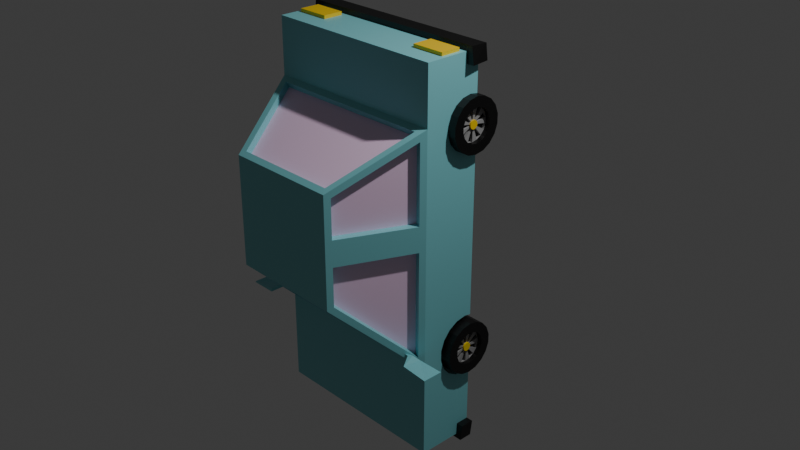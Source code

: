 # Source: car1.blend  (saved by Blender 4.2.66; exported with 4.5.12 LTS)
import bpy
from mathutils import Matrix  # noqa: F401  (used for matrix-valued properties, if any)

bpy.ops.wm.read_factory_settings(use_empty=True)
scene = bpy.context.scene
scene.name = 'Scene'

# ---- collections
col_collection = bpy.data.collections.new('Collection'); scene.collection.children.link(col_collection)
col_car1_001 = bpy.data.collections.new('car1.001'); col_collection.children.link(col_car1_001)
col_boolean_cutters = bpy.data.collections.new('boolean_cutters'); col_car1_001.children.link(col_boolean_cutters)

# ---- materials (node trees are filled in below, after node groups)
mat_material = bpy.data.materials.new('Material')
mat_material.alpha_threshold = 0.0
mat_material.roughness = 0.5
mat_material.line_color = (0.0, 0.0, 0.0, 1.0)
mat_material_009 = bpy.data.materials.new('Material.009')
mat_material_002 = bpy.data.materials.new('Material.002')
mat_material_004 = bpy.data.materials.new('Material.004')
mat_material_006 = bpy.data.materials.new('Material.006')
mat_material_005 = bpy.data.materials.new('Material.005')
mat_material_007 = bpy.data.materials.new('Material.007')
mat_material_008 = bpy.data.materials.new('Material.008')
mat_material_010 = bpy.data.materials.new('Material.010')

# ---- material node trees
mat_material.use_nodes = True; mat_material.node_tree.nodes.clear()
_N = mat_material.node_tree.nodes; _L = mat_material.node_tree.links
n0 = _N.new('ShaderNodeOutputMaterial'); n0.name = 'Material Output'; n0.location = (300, 300)
n1 = _N.new('ShaderNodeBsdfPrincipled'); n1.name = 'Principled BSDF'; n1.location = (10, 300)
n1.inputs[0].default_value = (0.2281, 0.6262, 0.671, 1.0)
n1.inputs[3].default_value = 1.45
_L.new(n1.outputs[0], n0.inputs[0])
n0.is_active_output = True
mat_material_009.use_nodes = True; mat_material_009.node_tree.nodes.clear()
_N = mat_material_009.node_tree.nodes; _L = mat_material_009.node_tree.links
n0 = _N.new('ShaderNodeBsdfPrincipled'); n0.name = 'Principled BSDF'; n0.location = (10, 300)
n0.inputs[0].default_value = (1.0, 0.7067, 0.9615, 1.0)
n1 = _N.new('ShaderNodeOutputMaterial'); n1.name = 'Material Output'; n1.location = (300, 300)
_L.new(n0.outputs[0], n1.inputs[0])
n1.is_active_output = True
mat_material_002.use_nodes = True; mat_material_002.node_tree.nodes.clear()
_N = mat_material_002.node_tree.nodes; _L = mat_material_002.node_tree.links
n0 = _N.new('ShaderNodeBsdfPrincipled'); n0.name = 'Principled BSDF'; n0.location = (10, 300)
n0.inputs[0].default_value = (0.0, 0.0, 0.0, 1.0)
n1 = _N.new('ShaderNodeOutputMaterial'); n1.name = 'Material Output'; n1.location = (300, 300)
_L.new(n0.outputs[0], n1.inputs[0])
n1.is_active_output = True
mat_material_004.use_nodes = True; mat_material_004.node_tree.nodes.clear()
_N = mat_material_004.node_tree.nodes; _L = mat_material_004.node_tree.links
n0 = _N.new('ShaderNodeBsdfPrincipled'); n0.name = 'Principled BSDF'; n0.location = (10, 300)
n0.inputs[0].default_value = (0.0, 0.0, 0.0, 1.0)
n1 = _N.new('ShaderNodeOutputMaterial'); n1.name = 'Material Output'; n1.location = (300, 300)
_L.new(n0.outputs[0], n1.inputs[0])
n1.is_active_output = True
mat_material_006.use_nodes = True; mat_material_006.node_tree.nodes.clear()
_N = mat_material_006.node_tree.nodes; _L = mat_material_006.node_tree.links
n0 = _N.new('ShaderNodeBsdfPrincipled'); n0.name = 'Principled BSDF'; n0.location = (10, 300)
n0.inputs[0].default_value = (0.9098, 0.6053, 0.008759, 1.0)
n1 = _N.new('ShaderNodeOutputMaterial'); n1.name = 'Material Output'; n1.location = (300, 300)
_L.new(n0.outputs[0], n1.inputs[0])
n1.is_active_output = True
mat_material_005.use_nodes = True; mat_material_005.node_tree.nodes.clear()
_N = mat_material_005.node_tree.nodes; _L = mat_material_005.node_tree.links
n0 = _N.new('ShaderNodeBsdfPrincipled'); n0.name = 'Principled BSDF'; n0.location = (10, 300)
n0.inputs[0].default_value = (0.4745, 0.5053, 0.5103, 1.0)
n1 = _N.new('ShaderNodeOutputMaterial'); n1.name = 'Material Output'; n1.location = (300, 300)
_L.new(n0.outputs[0], n1.inputs[0])
n1.is_active_output = True
mat_material_007.use_nodes = True; mat_material_007.node_tree.nodes.clear()
_N = mat_material_007.node_tree.nodes; _L = mat_material_007.node_tree.links
n0 = _N.new('ShaderNodeBsdfPrincipled'); n0.name = 'Principled BSDF'; n0.location = (10, 300)
n0.inputs[0].default_value = (0.0, 0.0, 0.0, 1.0)
n1 = _N.new('ShaderNodeOutputMaterial'); n1.name = 'Material Output'; n1.location = (300, 300)
_L.new(n0.outputs[0], n1.inputs[0])
n1.is_active_output = True
mat_material_008.use_nodes = True; mat_material_008.node_tree.nodes.clear()
_N = mat_material_008.node_tree.nodes; _L = mat_material_008.node_tree.links
n0 = _N.new('ShaderNodeBsdfPrincipled'); n0.name = 'Principled BSDF'; n0.location = (10, 300)
n0.inputs[0].default_value = (0.3368, 0.3368, 0.3368, 1.0)
n1 = _N.new('ShaderNodeOutputMaterial'); n1.name = 'Material Output'; n1.location = (300, 300)
_L.new(n0.outputs[0], n1.inputs[0])
n1.is_active_output = True
mat_material_010.use_nodes = True; mat_material_010.node_tree.nodes.clear()
_N = mat_material_010.node_tree.nodes; _L = mat_material_010.node_tree.links
n0 = _N.new('ShaderNodeBsdfPrincipled'); n0.name = 'Principled BSDF'; n0.location = (10, 300)
n0.inputs[0].default_value = (1.0, 0.7282, 0.0, 1.0)
n1 = _N.new('ShaderNodeOutputMaterial'); n1.name = 'Material Output'; n1.location = (300, 300)
_L.new(n0.outputs[0], n1.inputs[0])
n1.is_active_output = True

# ---- world
world_world = bpy.data.worlds.new('World'); scene.world = world_world
world_world.use_nodes = True; world_world.node_tree.nodes.clear()
_N = world_world.node_tree.nodes; _L = world_world.node_tree.links
n0 = _N.new('ShaderNodeOutputWorld'); n0.name = 'World Output'; n0.location = (300, 300)
n1 = _N.new('ShaderNodeBackground'); n1.name = 'Background'; n1.location = (10, 300)
n1.inputs[0].default_value = (0.05088, 0.05088, 0.05088, 1.0)
_L.new(n1.outputs[0], n0.inputs[0])
n0.is_active_output = True
world_world.color = (0.05088, 0.05088, 0.05088)
world_world.sun_shadow_jitter_overblur = 0.0

# ---- cameras
cam_camera = bpy.data.cameras.new('Camera')
cam_camera.clip_end = 100.0
cam_camera.ortho_scale = 7.314

# ---- lights
light_light = bpy.data.lights.new('Light', 'POINT')
light_light.energy = 1000.0
light_light.shadow_soft_size = 0.1

# ---- meshes
me_cube_001 = bpy.data.meshes.new('Cube.001')
me_cube_001.from_pydata([(0.6909, -0.1907, -0.2355), (0.6909, -0.8442, -0.2355), (0.6909, -0.8245, -0.1237), (0.6909, -0.7678, -0.02544), (0.6909, -0.6808, 0.04751), (0.6909, -0.5742, 0.08632), (0.6909, -0.4607, 0.08632), (0.6909, -0.3541, 0.04751), (0.6909, -0.2671, -0.02544), (0.6909, -0.2104, -0.1237), (-0.6909, -0.1907, -0.2355), (-0.6909, -0.8442, -0.2355), (-0.6909, -0.8245, -0.1237), (-0.6909, -0.7678, -0.02544), (-0.6909, -0.6808, 0.04751), (-0.6909, -0.5742, 0.08632), (-0.6909, -0.4607, 0.08632), (-0.6909, -0.3541, 0.04751), (-0.6909, -0.2671, -0.02544), (-0.6909, -0.2104, -0.1237), (-1.0, -1.572, -0.3096), (-1.0, -1.572, 0.3096), (-1.0, 1.907, -0.3096), (-1.0, 1.907, 0.3096), (1.0, -1.572, -0.3096), (1.0, -1.572, 0.3096), (1.0, 1.907, -0.3096), (1.0, 1.907, 0.3096), (-1.0, -0.572, 0.3096), (1.0, -0.572, 0.3096), (-0.6134, 0.2662, 1.178), (-0.6134, 1.427, 1.178), (0.6134, 1.427, 1.178), (0.6134, 0.2662, 1.178), (-1.0, 1.907, 0.3096), (-1.0, 1.907, -0.3096), (1.0, 1.907, -0.3096), (1.0, 1.907, 0.3096), (-1.0, 2.508, 0.3096), (1.0, 2.508, 0.3096), (-1.0, 0.8714, 0.3096), (-1.0, 0.7142, 0.3096), (1.0, 0.7208, -0.3096), (1.0, 0.8779, -0.3096), (-1.0, 0.7208, -0.3096), (-1.0, 0.8779, -0.3096), (1.0, 0.778, 0.3096), (1.0, 0.9085, 0.3096), (-0.6134, 0.8749, 1.178), (-0.6134, 0.7079, 1.178), (0.6134, 0.9121, 1.178), (0.6134, 0.7718, 1.178), (-1.0, -1.572, -0.1647), (-1.0, 1.907, -0.1647), (1.0, 1.907, -0.1647), (1.0, -1.572, -0.1647), (-1.0, 1.907, -0.1647), (1.0, 1.907, -0.1647), (-1.0, 2.508, -0.1647), (1.0, 2.508, -0.1647), (1.0, 0.7342, -0.1647), (1.0, 0.885, -0.1647), (-1.0, 0.8764, -0.1647), (-1.0, 0.7192, -0.1647), (-1.0, -1.444, -0.3096), (1.0, -1.444, 0.3096), (-1.0, -1.444, 0.3096), (1.0, -1.444, -0.3096), (-1.0, -1.444, -0.1647), (1.0, -1.444, -0.1647), (1.0, 2.391, -0.3096), (1.0, 2.391, 0.3096), (-1.0, 2.391, -0.3096), (-1.0, 2.391, 0.3096), (-1.0, 2.391, -0.1647), (1.0, 2.391, -0.1647), (-1.077, -1.444, -0.3096), (-1.055, -1.626, -0.3096), (1.055, -1.626, -0.1647), (1.055, -1.626, -0.3096), (-1.055, -1.626, -0.1647), (1.077, -1.444, -0.1647), (1.077, -1.444, -0.3096), (-1.077, -1.444, -0.1647), (-1.057, 2.565, -0.1647), (-1.047, 2.554, -0.3563), (1.047, 2.554, -0.3563), (1.057, 2.565, -0.1647), (1.057, 2.391, -0.3668), (-1.057, 2.391, -0.3668), (-1.081, 2.391, -0.1647), (1.081, 2.391, -0.1647), (-0.8753, -0.5088, 0.3751), (0.8753, -0.5088, 0.3751), (0.547, 0.203, 1.113), (-0.547, 0.203, 1.113), (0.9728, -0.4239, 0.3706), (0.9728, 0.7108, 0.3706), (0.6406, 0.7054, 1.117), (0.6406, 0.2964, 1.117), (-0.9728, 0.6469, 0.3706), (-0.9728, -0.4239, 0.3706), (-0.6406, 0.2964, 1.117), (-0.6406, 0.6415, 1.117), (0.9728, 0.9756, 0.3706), (0.9728, 1.798, 0.3706), (0.6406, 1.386, 1.117), (0.6406, 0.9787, 1.117), (-0.9728, 1.798, 0.3706), (-0.9728, 0.9385, 0.3706), (-0.6406, 0.9415, 1.117), (-0.6406, 1.386, 1.117), (0.9022, 1.874, 0.3681), (-0.9022, 1.874, 0.3681), (-0.5677, 1.46, 1.12), (0.5677, 1.46, 1.12), (-0.8753, -0.4846, 0.3518), (0.8753, -0.4846, 0.3518), (-0.547, 0.2271, 1.089), (0.547, 0.2271, 1.089), (0.9003, 0.7108, 0.3384), (0.9003, -0.4239, 0.3384), (0.568, 0.2964, 1.085), (0.568, 0.7054, 1.085), (0.9003, 1.798, 0.3384), (0.9003, 0.9756, 0.3384), (0.568, 0.9787, 1.085), (0.568, 1.386, 1.085), (-0.9003, -0.4239, 0.3384), (-0.9003, 0.6469, 0.3384), (-0.568, 0.6415, 1.085), (-0.568, 0.2964, 1.085), (-0.9003, 1.798, 0.3384), (-0.9003, 0.9385, 0.3384), (-0.568, 1.386, 1.085), (-0.568, 0.9415, 1.085), (-0.9022, 1.811, 0.333), (0.9022, 1.811, 0.333), (0.5677, 1.396, 1.085), (-0.5677, 1.396, 1.085), (1.0, -0.4607, 0.08632), (1.0, -0.8442, -0.2355), (1.0, -0.8312, -0.3096), (0.6909, -0.8312, -0.3096), (1.0, -0.2671, -0.02544), (1.0, -0.2038, -0.3096), (1.0, -0.2104, -0.1237), (1.0, -0.8245, -0.1237), (1.0, -0.7678, -0.02544), (1.0, -0.3541, 0.04751), (0.998, -0.8338, -0.1762), (0.6909, -0.2038, -0.3096), (1.0, -0.1907, -0.2355), (1.0, -0.2032, -0.1647), (1.0, -0.6808, 0.04751), (1.0, -0.5742, 0.08632), (0.6909, -0.572, -0.3096), (-1.0, -0.1907, -0.2355), (-0.998, -0.2011, -0.1762), (-1.0, -0.2671, -0.02544), (-1.0, -0.2104, -0.1237), (-1.0, -0.8245, -0.1237), (-1.0, -0.7678, -0.02544), (-0.6909, -0.2038, -0.3096), (-1.0, -0.2038, -0.3096), (-0.998, -0.8338, -0.1762), (-1.0, -0.8442, -0.2355), (-1.0, -0.3541, 0.04751), (-0.6909, -0.8312, -0.3096), (-1.0, -0.8312, -0.3096), (-1.0, -0.5742, 0.08632), (-1.0, -0.6808, 0.04751), (-0.6909, -0.572, -0.3096), (-1.0, -0.4607, 0.08632), (0.6057, -1.613, -0.06401), (0.6057, -1.613, 0.1508), (0.6057, -1.502, -0.06401), (0.6057, -1.502, 0.1508), (0.9574, -1.613, -0.06401), (0.9574, -1.613, 0.1508), (0.9574, -1.502, -0.06401), (0.9574, -1.502, 0.1508), (-0.6057, -1.613, -0.06401), (-0.6057, -1.613, 0.1508), (-0.6057, -1.502, -0.06401), (-0.6057, -1.502, 0.1508), (-0.9574, -1.613, -0.06401), (-0.9574, -1.613, 0.1508), (-0.9574, -1.502, -0.06401), (-0.9574, -1.502, 0.1508), (1.016, -0.4305, 0.3899), (1.016, -0.4305, 0.6047), (1.016, -0.4185, 0.3899), (1.016, -0.3921, 0.6047), (1.295, -0.4305, 0.3899), (1.295, -0.4305, 0.6047), (1.295, -0.4185, 0.3899), (1.295, -0.4185, 0.6047), (0.9563, -0.3757, 0.4277), (0.9563, -0.3877, 0.4277), (0.9563, -0.3877, 0.494), (0.9563, -0.3493, 0.494), (0.9112, -0.3757, 0.4277), (0.9112, -0.3877, 0.4277), (0.9112, -0.3877, 0.494), (0.9112, -0.3493, 0.494), (-1.016, -0.4305, 0.3899), (-1.016, -0.4305, 0.6047), (-1.016, -0.4185, 0.3899), (-1.016, -0.3921, 0.6047), (-1.295, -0.4305, 0.3899), (-1.295, -0.4305, 0.6047), (-1.295, -0.4185, 0.3899), (-1.295, -0.4185, 0.6047), (-0.9563, -0.3757, 0.4277), (-0.9563, -0.3877, 0.4277), (-0.9563, -0.3877, 0.494), (-0.9563, -0.3493, 0.494), (-0.9112, -0.3757, 0.4277), (-0.9112, -0.3877, 0.4277), (-0.9112, -0.3877, 0.494), (-0.9112, -0.3493, 0.494), (0.3242, -1.523, -0.1187), (0.3242, -1.523, 0.07252), (0.3242, -1.592, -0.1187), (0.3242, -1.592, 0.07252), (-5.96e-08, -1.592, -0.1187), (-5.96e-08, -1.592, 0.07252), (-5.96e-08, -1.523, -0.1187), (-5.96e-08, -1.523, 0.07252), (-0.3242, -1.523, -0.1187), (-0.3242, -1.523, 0.07252), (-0.3242, -1.592, -0.1187), (-0.3242, -1.592, 0.07252), (0.6057, 2.432, -0.1104), (0.6057, 2.432, 0.1044), (0.6057, 2.543, -0.1104), (0.6057, 2.543, 0.1044), (0.9574, 2.432, -0.1104), (0.9574, 2.432, 0.1044), (0.9574, 2.543, -0.1104), (0.9574, 2.543, 0.1044), (-0.6057, 2.432, -0.1104), (-0.6057, 2.432, 0.1044), (-0.6057, 2.543, -0.1104), (-0.6057, 2.543, 0.1044), (-0.9574, 2.432, -0.1104), (-0.9574, 2.432, 0.1044), (-0.9574, 2.543, -0.1104), (-0.9574, 2.543, 0.1044), (0.7315, -0.2409, -0.2241), (1.086, -0.2409, -0.2241), (0.7315, -0.2577, -0.3197), (1.086, -0.2577, -0.3197), (0.7315, -0.3062, -0.4037), (1.086, -0.3062, -0.4037), (0.7315, -0.3806, -0.4661), (1.086, -0.3806, -0.4661), (0.7315, -0.4718, -0.4993), (1.086, -0.4718, -0.4993), (0.7315, -0.5689, -0.4993), (1.086, -0.5689, -0.4993), (0.7315, -0.6601, -0.4661), (1.086, -0.6601, -0.4661), (0.7315, -0.7344, -0.4037), (1.086, -0.7344, -0.4037), (0.7315, -0.7829, -0.3197), (1.086, -0.7829, -0.3197), (0.7315, -0.7998, -0.2241), (1.086, -0.7998, -0.2241), (0.7315, -0.7829, -0.1285), (1.086, -0.7829, -0.1285), (0.7315, -0.7344, -0.04445), (1.086, -0.7344, -0.04445), (0.7315, -0.6601, 0.01794), (1.086, -0.6601, 0.01794), (0.7315, -0.5689, 0.05114), (1.086, -0.5689, 0.05114), (0.7315, -0.4718, 0.05114), (1.086, -0.4718, 0.05114), (0.7315, -0.3806, 0.01794), (1.086, -0.3806, 0.01794), (0.7315, -0.3062, -0.04445), (1.086, -0.3062, -0.04445), (0.7315, -0.2577, -0.1285), (1.086, -0.2577, -0.1285), (1.086, -0.3579, -0.2832), (1.086, -0.3475, -0.2241), (1.086, -0.3579, -0.165), (1.086, -0.3879, -0.113), (1.086, -0.4339, -0.07439), (1.086, -0.4903, -0.05386), (1.086, -0.5503, -0.05386), (1.086, -0.6068, -0.07439), (1.086, -0.6527, -0.113), (1.086, -0.6828, -0.165), (1.086, -0.6932, -0.2241), (1.086, -0.6828, -0.2832), (1.086, -0.6527, -0.3352), (1.086, -0.6068, -0.3738), (1.086, -0.5503, -0.3943), (1.086, -0.4903, -0.3943), (1.086, -0.4339, -0.3738), (1.086, -0.3879, -0.3352), (1.036, -0.3579, -0.2832), (1.036, -0.3475, -0.2241), (1.036, -0.3879, -0.3352), (1.036, -0.3579, -0.165), (1.036, -0.3879, -0.113), (1.036, -0.4339, -0.07439), (1.036, -0.4903, -0.05386), (1.036, -0.5503, -0.05386), (1.036, -0.6068, -0.07439), (1.036, -0.6527, -0.113), (1.036, -0.6828, -0.165), (1.036, -0.6932, -0.2241), (1.036, -0.6828, -0.2832), (1.036, -0.6527, -0.3352), (1.036, -0.6068, -0.3738), (1.036, -0.5503, -0.3943), (1.036, -0.4903, -0.3943), (1.036, -0.4339, -0.3738), (1.036, -0.4783, -0.2394), (1.036, -0.4756, -0.2241), (1.036, -0.4783, -0.2088), (1.036, -0.4861, -0.1953), (1.036, -0.498, -0.1854), (1.036, -0.5126, -0.18), (1.036, -0.5281, -0.18), (1.036, -0.5427, -0.1854), (1.036, -0.5546, -0.1953), (1.036, -0.5624, -0.2088), (1.036, -0.565, -0.2241), (1.036, -0.5624, -0.2394), (1.036, -0.5546, -0.2528), (1.036, -0.5427, -0.2628), (1.036, -0.5281, -0.2681), (1.036, -0.5126, -0.2681), (1.036, -0.498, -0.2628), (1.036, -0.4861, -0.2528), (1.008, -0.3879, -0.3352), (1.008, -0.3579, -0.2832), (1.008, -0.3475, -0.2241), (1.008, -0.3579, -0.165), (1.008, -0.3879, -0.113), (1.008, -0.4339, -0.07439), (1.008, -0.4903, -0.05386), (1.008, -0.5503, -0.05386), (1.008, -0.6068, -0.07439), (1.008, -0.6527, -0.113), (1.008, -0.6828, -0.165), (1.008, -0.6932, -0.2241), (1.008, -0.6828, -0.2832), (1.008, -0.6527, -0.3352), (1.008, -0.6068, -0.3738), (1.008, -0.5503, -0.3943), (1.008, -0.4903, -0.3943), (1.008, -0.4339, -0.3738), (1.008, -0.4861, -0.2528), (1.008, -0.4783, -0.2394), (1.008, -0.4756, -0.2241), (1.008, -0.4783, -0.2088), (1.008, -0.4861, -0.1953), (1.008, -0.498, -0.1854), (1.008, -0.5126, -0.18), (1.008, -0.5281, -0.18), (1.008, -0.5427, -0.1854), (1.008, -0.5546, -0.1953), (1.008, -0.5624, -0.2088), (1.008, -0.565, -0.2241), (1.008, -0.5624, -0.2394), (1.008, -0.5546, -0.2528), (1.008, -0.5427, -0.2628), (1.008, -0.5281, -0.2681), (1.008, -0.5126, -0.2681), (1.008, -0.498, -0.2628), (1.052, -0.4783, -0.2394), (1.052, -0.4756, -0.2241), (1.052, -0.4861, -0.2528), (1.052, -0.4783, -0.2088), (1.052, -0.4861, -0.1953), (1.052, -0.498, -0.1854), (1.052, -0.5126, -0.18), (1.052, -0.5281, -0.18), (1.052, -0.5427, -0.1854), (1.052, -0.5546, -0.1953), (1.052, -0.5624, -0.2088), (1.052, -0.565, -0.2241), (1.052, -0.5624, -0.2394), (1.052, -0.5546, -0.2528), (1.052, -0.5427, -0.2628), (1.052, -0.5281, -0.2681), (1.052, -0.5126, -0.2681), (1.052, -0.498, -0.2628), (-0.7315, -0.2409, -0.2241), (-1.086, -0.2409, -0.2241), (-0.7315, -0.2577, -0.3197), (-1.086, -0.2577, -0.3197), (-0.7315, -0.3062, -0.4037), (-1.086, -0.3062, -0.4037), (-0.7315, -0.3806, -0.4661), (-1.086, -0.3806, -0.4661), (-0.7315, -0.4718, -0.4993), (-1.086, -0.4718, -0.4993), (-0.7315, -0.5689, -0.4993), (-1.086, -0.5689, -0.4993), (-0.7315, -0.6601, -0.4661), (-1.086, -0.6601, -0.4661), (-0.7315, -0.7344, -0.4037), (-1.086, -0.7344, -0.4037), (-0.7315, -0.7829, -0.3197), (-1.086, -0.7829, -0.3197), (-0.7315, -0.7998, -0.2241), (-1.086, -0.7998, -0.2241), (-0.7315, -0.7829, -0.1285), (-1.086, -0.7829, -0.1285), (-0.7315, -0.7344, -0.04445), (-1.086, -0.7344, -0.04445), (-0.7315, -0.6601, 0.01794), (-1.086, -0.6601, 0.01794), (-0.7315, -0.5689, 0.05114), (-1.086, -0.5689, 0.05114), (-0.7315, -0.4718, 0.05114), (-1.086, -0.4718, 0.05114), (-0.7315, -0.3806, 0.01794), (-1.086, -0.3806, 0.01794), (-0.7315, -0.3062, -0.04445), (-1.086, -0.3062, -0.04445), (-0.7315, -0.2577, -0.1285), (-1.086, -0.2577, -0.1285), (-1.086, -0.3579, -0.2832), (-1.086, -0.3475, -0.2241), (-1.086, -0.3579, -0.165), (-1.086, -0.3879, -0.113), (-1.086, -0.4339, -0.07439), (-1.086, -0.4903, -0.05386), (-1.086, -0.5503, -0.05386), (-1.086, -0.6068, -0.07439), (-1.086, -0.6527, -0.113), (-1.086, -0.6828, -0.165), (-1.086, -0.6932, -0.2241), (-1.086, -0.6828, -0.2832), (-1.086, -0.6527, -0.3352), (-1.086, -0.6068, -0.3738), (-1.086, -0.5503, -0.3943), (-1.086, -0.4903, -0.3943), (-1.086, -0.4339, -0.3738), (-1.086, -0.3879, -0.3352), (-1.036, -0.3579, -0.2832), (-1.036, -0.3475, -0.2241), (-1.036, -0.3879, -0.3352), (-1.036, -0.3579, -0.165), (-1.036, -0.3879, -0.113), (-1.036, -0.4339, -0.07439), (-1.036, -0.4903, -0.05386), (-1.036, -0.5503, -0.05386), (-1.036, -0.6068, -0.07439), (-1.036, -0.6527, -0.113), (-1.036, -0.6828, -0.165), (-1.036, -0.6932, -0.2241), (-1.036, -0.6828, -0.2832), (-1.036, -0.6527, -0.3352), (-1.036, -0.6068, -0.3738), (-1.036, -0.5503, -0.3943), (-1.036, -0.4903, -0.3943), (-1.036, -0.4339, -0.3738), (-1.036, -0.4783, -0.2394), (-1.036, -0.4756, -0.2241), (-1.036, -0.4783, -0.2088), (-1.036, -0.4861, -0.1953), (-1.036, -0.498, -0.1854), (-1.036, -0.5126, -0.18), (-1.036, -0.5281, -0.18), (-1.036, -0.5427, -0.1854), (-1.036, -0.5546, -0.1953), (-1.036, -0.5624, -0.2088), (-1.036, -0.565, -0.2241), (-1.036, -0.5624, -0.2394), (-1.036, -0.5546, -0.2528), (-1.036, -0.5427, -0.2628), (-1.036, -0.5281, -0.2681), (-1.036, -0.5126, -0.2681), (-1.036, -0.498, -0.2628), (-1.036, -0.4861, -0.2528), (-1.008, -0.3879, -0.3352), (-1.008, -0.3579, -0.2832), (-1.008, -0.3475, -0.2241), (-1.008, -0.3579, -0.165), (-1.008, -0.3879, -0.113), (-1.008, -0.4339, -0.07439), (-1.008, -0.4903, -0.05386), (-1.008, -0.5503, -0.05386), (-1.008, -0.6068, -0.07439), (-1.008, -0.6527, -0.113), (-1.008, -0.6828, -0.165), (-1.008, -0.6932, -0.2241), (-1.008, -0.6828, -0.2832), (-1.008, -0.6527, -0.3352), (-1.008, -0.6068, -0.3738), (-1.008, -0.5503, -0.3943), (-1.008, -0.4903, -0.3943), (-1.008, -0.4339, -0.3738), (-1.008, -0.4861, -0.2528), (-1.008, -0.4783, -0.2394), (-1.008, -0.4756, -0.2241), (-1.008, -0.4783, -0.2088), (-1.008, -0.4861, -0.1953), (-1.008, -0.498, -0.1854), (-1.008, -0.5126, -0.18), (-1.008, -0.5281, -0.18), (-1.008, -0.5427, -0.1854), (-1.008, -0.5546, -0.1953), (-1.008, -0.5624, -0.2088), (-1.008, -0.565, -0.2241), (-1.008, -0.5624, -0.2394), (-1.008, -0.5546, -0.2528), (-1.008, -0.5427, -0.2628), (-1.008, -0.5281, -0.2681), (-1.008, -0.5126, -0.2681), (-1.008, -0.498, -0.2628), (-1.052, -0.4783, -0.2394), (-1.052, -0.4756, -0.2241), (-1.052, -0.4861, -0.2528), (-1.052, -0.4783, -0.2088), (-1.052, -0.4861, -0.1953), (-1.052, -0.498, -0.1854), (-1.052, -0.5126, -0.18), (-1.052, -0.5281, -0.18), (-1.052, -0.5427, -0.1854), (-1.052, -0.5546, -0.1953), (-1.052, -0.5624, -0.2088), (-1.052, -0.565, -0.2241), (-1.052, -0.5624, -0.2394), (-1.052, -0.5546, -0.2528), (-1.052, -0.5427, -0.2628), (-1.052, -0.5281, -0.2681), (-1.052, -0.5126, -0.2681), (-1.052, -0.498, -0.2628), (0.7315, 2.103, -0.2241), (1.086, 2.103, -0.2241), (0.7315, 2.086, -0.3197), (1.086, 2.086, -0.3197), (0.7315, 2.037, -0.4037), (1.086, 2.037, -0.4037), (0.7315, 1.963, -0.4661), (1.086, 1.963, -0.4661), (0.7315, 1.872, -0.4993), (1.086, 1.872, -0.4993), (0.7315, 1.775, -0.4993), (1.086, 1.775, -0.4993), (0.7315, 1.683, -0.4661), (1.086, 1.683, -0.4661), (0.7315, 1.609, -0.4037), (1.086, 1.609, -0.4037), (0.7315, 1.56, -0.3197), (1.086, 1.56, -0.3197), (0.7315, 1.544, -0.2241), (1.086, 1.544, -0.2241), (0.7315, 1.56, -0.1285), (1.086, 1.56, -0.1285), (0.7315, 1.609, -0.04445), (1.086, 1.609, -0.04445), (0.7315, 1.683, 0.01794), (1.086, 1.683, 0.01794), (0.7315, 1.775, 0.05114), (1.086, 1.775, 0.05114), (0.7315, 1.872, 0.05114), (1.086, 1.872, 0.05114), (0.7315, 1.963, 0.01794), (1.086, 1.963, 0.01794), (0.7315, 2.037, -0.04445), (1.086, 2.037, -0.04445), (0.7315, 2.086, -0.1285), (1.086, 2.086, -0.1285), (1.086, 1.985, -0.2832), (1.086, 1.996, -0.2241), (1.086, 1.985, -0.165), (1.086, 1.955, -0.113), (1.086, 1.909, -0.07439), (1.086, 1.853, -0.05386), (1.086, 1.793, -0.05386), (1.086, 1.737, -0.07439), (1.086, 1.691, -0.113), (1.086, 1.661, -0.165), (1.086, 1.65, -0.2241), (1.086, 1.661, -0.2832), (1.086, 1.691, -0.3352), (1.086, 1.737, -0.3738), (1.086, 1.793, -0.3943), (1.086, 1.853, -0.3943), (1.086, 1.909, -0.3738), (1.086, 1.955, -0.3352), (1.036, 1.985, -0.2832), (1.036, 1.996, -0.2241), (1.036, 1.955, -0.3352), (1.036, 1.985, -0.165), (1.036, 1.955, -0.113), (1.036, 1.909, -0.07439), (1.036, 1.853, -0.05386), (1.036, 1.793, -0.05386), (1.036, 1.737, -0.07439), (1.036, 1.691, -0.113), (1.036, 1.661, -0.165), (1.036, 1.65, -0.2241), (1.036, 1.661, -0.2832), (1.036, 1.691, -0.3352), (1.036, 1.737, -0.3738), (1.036, 1.793, -0.3943), (1.036, 1.853, -0.3943), (1.036, 1.909, -0.3738), (1.036, 1.865, -0.2394), (1.036, 1.868, -0.2241), (1.036, 1.865, -0.2088), (1.036, 1.857, -0.1953), (1.036, 1.845, -0.1854), (1.036, 1.831, -0.18), (1.036, 1.815, -0.18), (1.036, 1.801, -0.1854), (1.036, 1.789, -0.1953), (1.036, 1.781, -0.2088), (1.036, 1.778, -0.2241), (1.036, 1.781, -0.2394), (1.036, 1.789, -0.2528), (1.036, 1.801, -0.2628), (1.036, 1.815, -0.2681), (1.036, 1.831, -0.2681), (1.036, 1.845, -0.2628), (1.036, 1.857, -0.2528), (1.008, 1.955, -0.3352), (1.008, 1.985, -0.2832), (1.008, 1.996, -0.2241), (1.008, 1.985, -0.165), (1.008, 1.955, -0.113), (1.008, 1.909, -0.07439), (1.008, 1.853, -0.05386), (1.008, 1.793, -0.05386), (1.008, 1.737, -0.07439), (1.008, 1.691, -0.113), (1.008, 1.661, -0.165), (1.008, 1.65, -0.2241), (1.008, 1.661, -0.2832), (1.008, 1.691, -0.3352), (1.008, 1.737, -0.3738), (1.008, 1.793, -0.3943), (1.008, 1.853, -0.3943), (1.008, 1.909, -0.3738), (1.008, 1.857, -0.2528), (1.008, 1.865, -0.2394), (1.008, 1.868, -0.2241), (1.008, 1.865, -0.2088), (1.008, 1.857, -0.1953), (1.008, 1.845, -0.1854), (1.008, 1.831, -0.18), (1.008, 1.815, -0.18), (1.008, 1.801, -0.1854), (1.008, 1.789, -0.1953), (1.008, 1.781, -0.2088), (1.008, 1.778, -0.2241), (1.008, 1.781, -0.2394), (1.008, 1.789, -0.2528), (1.008, 1.801, -0.2628), (1.008, 1.815, -0.2681), (1.008, 1.831, -0.2681), (1.008, 1.845, -0.2628), (1.052, 1.865, -0.2394), (1.052, 1.868, -0.2241), (1.052, 1.857, -0.2528), (1.052, 1.865, -0.2088), (1.052, 1.857, -0.1953), (1.052, 1.845, -0.1854), (1.052, 1.831, -0.18), (1.052, 1.815, -0.18), (1.052, 1.801, -0.1854), (1.052, 1.789, -0.1953), (1.052, 1.781, -0.2088), (1.052, 1.778, -0.2241), (1.052, 1.781, -0.2394), (1.052, 1.789, -0.2528), (1.052, 1.801, -0.2628), (1.052, 1.815, -0.2681), (1.052, 1.831, -0.2681), (1.052, 1.845, -0.2628), (-0.7315, 2.103, -0.2241), (-1.086, 2.103, -0.2241), (-0.7315, 2.086, -0.3197), (-1.086, 2.086, -0.3197), (-0.7315, 2.037, -0.4037), (-1.086, 2.037, -0.4037), (-0.7315, 1.963, -0.4661), (-1.086, 1.963, -0.4661), (-0.7315, 1.872, -0.4993), (-1.086, 1.872, -0.4993), (-0.7315, 1.775, -0.4993), (-1.086, 1.775, -0.4993), (-0.7315, 1.683, -0.4661), (-1.086, 1.683, -0.4661), (-0.7315, 1.609, -0.4037), (-1.086, 1.609, -0.4037), (-0.7315, 1.56, -0.3197), (-1.086, 1.56, -0.3197), (-0.7315, 1.544, -0.2241), (-1.086, 1.544, -0.2241), (-0.7315, 1.56, -0.1285), (-1.086, 1.56, -0.1285), (-0.7315, 1.609, -0.04445), (-1.086, 1.609, -0.04445), (-0.7315, 1.683, 0.01794), (-1.086, 1.683, 0.01794), (-0.7315, 1.775, 0.05114), (-1.086, 1.775, 0.05114), (-0.7315, 1.872, 0.05114), (-1.086, 1.872, 0.05114), (-0.7315, 1.963, 0.01794), (-1.086, 1.963, 0.01794), (-0.7315, 2.037, -0.04445), (-1.086, 2.037, -0.04445), (-0.7315, 2.086, -0.1285), (-1.086, 2.086, -0.1285), (-1.086, 1.985, -0.2832), (-1.086, 1.996, -0.2241), (-1.086, 1.985, -0.165), (-1.086, 1.955, -0.113), (-1.086, 1.909, -0.07439), (-1.086, 1.853, -0.05386), (-1.086, 1.793, -0.05386), (-1.086, 1.737, -0.07439), (-1.086, 1.691, -0.113), (-1.086, 1.661, -0.165), (-1.086, 1.65, -0.2241), (-1.086, 1.661, -0.2832), (-1.086, 1.691, -0.3352), (-1.086, 1.737, -0.3738), (-1.086, 1.793, -0.3943), (-1.086, 1.853, -0.3943), (-1.086, 1.909, -0.3738), (-1.086, 1.955, -0.3352), (-1.036, 1.985, -0.2832), (-1.036, 1.996, -0.2241), (-1.036, 1.955, -0.3352), (-1.036, 1.985, -0.165), (-1.036, 1.955, -0.113), (-1.036, 1.909, -0.07439), (-1.036, 1.853, -0.05386), (-1.036, 1.793, -0.05386), (-1.036, 1.737, -0.07439), (-1.036, 1.691, -0.113), (-1.036, 1.661, -0.165), (-1.036, 1.65, -0.2241), (-1.036, 1.661, -0.2832), (-1.036, 1.691, -0.3352), (-1.036, 1.737, -0.3738), (-1.036, 1.793, -0.3943), (-1.036, 1.853, -0.3943), (-1.036, 1.909, -0.3738), (-1.036, 1.865, -0.2394), (-1.036, 1.868, -0.2241), (-1.036, 1.865, -0.2088), (-1.036, 1.857, -0.1953), (-1.036, 1.845, -0.1854), (-1.036, 1.831, -0.18), (-1.036, 1.815, -0.18), (-1.036, 1.801, -0.1854), (-1.036, 1.789, -0.1953), (-1.036, 1.781, -0.2088), (-1.036, 1.778, -0.2241), (-1.036, 1.781, -0.2394), (-1.036, 1.789, -0.2528), (-1.036, 1.801, -0.2628), (-1.036, 1.815, -0.2681), (-1.036, 1.831, -0.2681), (-1.036, 1.845, -0.2628), (-1.036, 1.857, -0.2528), (-1.008, 1.955, -0.3352), (-1.008, 1.985, -0.2832), (-1.008, 1.996, -0.2241), (-1.008, 1.985, -0.165), (-1.008, 1.955, -0.113), (-1.008, 1.909, -0.07439), (-1.008, 1.853, -0.05386), (-1.008, 1.793, -0.05386), (-1.008, 1.737, -0.07439), (-1.008, 1.691, -0.113), (-1.008, 1.661, -0.165), (-1.008, 1.65, -0.2241), (-1.008, 1.661, -0.2832), (-1.008, 1.691, -0.3352), (-1.008, 1.737, -0.3738), (-1.008, 1.793, -0.3943), (-1.008, 1.853, -0.3943), (-1.008, 1.909, -0.3738), (-1.008, 1.857, -0.2528), (-1.008, 1.865, -0.2394), (-1.008, 1.868, -0.2241), (-1.008, 1.865, -0.2088), (-1.008, 1.857, -0.1953), (-1.008, 1.845, -0.1854), (-1.008, 1.831, -0.18), (-1.008, 1.815, -0.18), (-1.008, 1.801, -0.1854), (-1.008, 1.789, -0.1953), (-1.008, 1.781, -0.2088), (-1.008, 1.778, -0.2241), (-1.008, 1.781, -0.2394), (-1.008, 1.789, -0.2528), (-1.008, 1.801, -0.2628), (-1.008, 1.815, -0.2681), (-1.008, 1.831, -0.2681), (-1.008, 1.845, -0.2628), (-1.052, 1.865, -0.2394), (-1.052, 1.868, -0.2241), (-1.052, 1.857, -0.2528), (-1.052, 1.865, -0.2088), (-1.052, 1.857, -0.1953), (-1.052, 1.845, -0.1854), (-1.052, 1.831, -0.18), (-1.052, 1.815, -0.18), (-1.052, 1.801, -0.1854), (-1.052, 1.789, -0.1953), (-1.052, 1.781, -0.2088), (-1.052, 1.778, -0.2241), (-1.052, 1.781, -0.2394), (-1.052, 1.789, -0.2528), (-1.052, 1.801, -0.2628), (-1.052, 1.815, -0.2681), (-1.052, 1.831, -0.2681), (-1.052, 1.845, -0.2628)], [], [(0, 151, 145, 152), (1, 2, 147, 150, 141), (2, 3, 148, 147), (3, 4, 154, 148), (4, 5, 155, 154), (5, 6, 140, 155), (6, 7, 149, 140), (7, 8, 144, 149), (8, 9, 146, 144), (9, 0, 152, 153, 146), (0, 9, 8, 7, 6, 5, 4, 3, 2, 1, 143, 156, 151), (10, 157, 164, 163), (11, 166, 165, 161, 12), (12, 161, 162, 13), (13, 162, 171, 14), (14, 171, 170, 15), (15, 170, 173, 16), (16, 173, 167, 17), (17, 167, 159, 18), (18, 159, 160, 19), (19, 160, 158, 157, 10), (10, 163, 172, 168, 11, 12, 13, 14, 15, 16, 17, 18, 19), (101, 102, 131, 128), (54, 26, 36, 57), (69, 65, 25, 55), (55, 25, 21, 52), (64, 67, 24, 20), (65, 66, 21, 25), (22, 26, 43, 45), (60, 46, 29, 155, 140, 149, 144, 146, 153), (98, 99, 122, 123), (68, 66, 28, 170, 171, 162, 161, 165), (112, 113, 136, 137), (93, 94, 119, 117), (32, 31, 48, 50), (70, 72, 89, 88), (26, 22, 35, 36), (23, 27, 37, 34), (53, 23, 34, 56), (58, 38, 39, 59), (74, 58, 84, 90), (73, 71, 39, 38), (74, 73, 38, 58), (104, 105, 124, 125), (51, 49, 30, 33), (44, 42, 145, 151, 156, 172, 163, 164), (54, 27, 47, 61), (62, 40, 23, 53), (47, 50, 51, 46), (49, 51, 50, 48), (60, 42, 43, 61), (42, 44, 45, 43), (41, 49, 48, 40), (62, 45, 44, 63), (110, 111, 134, 135), (40, 62, 63, 41), (46, 60, 61, 47), (45, 62, 53, 22), (26, 54, 61, 43), (72, 74, 90, 89), (75, 70, 88, 91), (22, 53, 56, 35), (71, 75, 59, 39), (64, 68, 165, 166, 169), (42, 60, 153, 152, 145), (52, 68, 83, 80), (67, 69, 81, 82), (27, 54, 57, 37), (55, 52, 80, 78), (52, 21, 66, 68), (29, 28, 66, 65), (37, 57, 75, 71), (35, 56, 74, 72), (56, 34, 73, 74), (34, 37, 71, 73), (36, 35, 72, 70), (57, 36, 70, 75), (79, 78, 80, 77), (82, 81, 78, 79), (77, 80, 83, 76), (20, 24, 79, 77), (69, 55, 78, 81), (68, 64, 76, 83), (24, 67, 82, 79), (64, 20, 77, 76), (91, 88, 86, 87), (88, 89, 85, 86), (89, 90, 84, 85), (85, 84, 87, 86), (59, 75, 91, 87), (58, 59, 87, 84), (28, 29, 93, 92), (29, 33, 94, 93), (33, 30, 95, 94), (30, 28, 92, 95), (29, 46, 97, 96), (46, 51, 98, 97), (51, 33, 99, 98), (33, 29, 96, 99), (41, 28, 101, 100), (28, 30, 102, 101), (30, 49, 103, 102), (49, 41, 100, 103), (47, 27, 105, 104), (27, 32, 106, 105), (32, 50, 107, 106), (50, 47, 104, 107), (23, 40, 109, 108), (40, 48, 110, 109), (48, 31, 111, 110), (31, 23, 108, 111), (27, 23, 113, 112), (23, 31, 114, 113), (31, 32, 115, 114), (32, 27, 112, 115), (116, 117, 119, 118), (92, 93, 117, 116), (94, 95, 118, 119), (95, 92, 116, 118), (121, 120, 123, 122), (99, 96, 121, 122), (97, 98, 123, 120), (96, 97, 120, 121), (125, 124, 127, 126), (106, 107, 126, 127), (107, 104, 125, 126), (105, 106, 127, 124), (129, 128, 131, 130), (100, 101, 128, 129), (102, 103, 130, 131), (103, 100, 129, 130), (132, 133, 135, 134), (111, 108, 132, 134), (109, 110, 135, 133), (108, 109, 133, 132), (137, 136, 139, 138), (114, 115, 138, 139), (115, 112, 137, 138), (113, 114, 139, 136), (143, 1, 141, 142), (142, 141, 150, 69, 67), (158, 160, 159, 167, 173, 170, 28, 41, 63), (169, 168, 172, 156, 143, 142, 67, 64), (166, 11, 168, 169), (164, 157, 158, 63, 44), (150, 147, 148, 154, 155, 29, 65, 69), (174, 175, 177, 176), (176, 177, 181, 180), (180, 181, 179, 178), (178, 179, 175, 174), (176, 180, 178, 174), (181, 177, 175, 179), (182, 184, 185, 183), (184, 188, 189, 185), (188, 186, 187, 189), (186, 182, 183, 187), (184, 182, 186, 188), (189, 187, 183, 185), (191, 193, 201, 200), (192, 193, 197, 196), (196, 197, 195, 194), (194, 195, 191, 190), (192, 196, 194, 190), (197, 193, 191, 195), (200, 201, 205, 204), (192, 190, 199, 198), (193, 192, 198, 201), (190, 191, 200, 199), (203, 204, 205, 202), (198, 199, 203, 202), (201, 198, 202, 205), (199, 200, 204, 203), (207, 216, 217, 209), (208, 212, 213, 209), (212, 210, 211, 213), (210, 206, 207, 211), (208, 206, 210, 212), (213, 211, 207, 209), (216, 220, 221, 217), (208, 214, 215, 206), (209, 217, 214, 208), (206, 215, 216, 207), (219, 218, 221, 220), (214, 218, 219, 215), (217, 221, 218, 214), (215, 219, 220, 216), (226, 227, 225, 224), (224, 225, 223, 222), (226, 224, 222, 228), (222, 223, 229, 228), (225, 227, 229, 223), (226, 232, 233, 227), (232, 230, 231, 233), (226, 228, 230, 232), (230, 228, 229, 231), (233, 231, 229, 227), (234, 235, 237, 236), (236, 237, 241, 240), (240, 241, 239, 238), (238, 239, 235, 234), (236, 240, 238, 234), (241, 237, 235, 239), (242, 244, 245, 243), (244, 248, 249, 245), (248, 246, 247, 249), (246, 242, 243, 247), (244, 242, 246, 248), (249, 247, 243, 245), (250, 251, 253, 252), (252, 253, 255, 254), (254, 255, 257, 256), (256, 257, 259, 258), (258, 259, 261, 260), (260, 261, 263, 262), (262, 263, 265, 264), (264, 265, 267, 266), (266, 267, 269, 268), (268, 269, 271, 270), (270, 271, 273, 272), (272, 273, 275, 274), (274, 275, 277, 276), (276, 277, 279, 278), (278, 279, 281, 280), (280, 281, 283, 282), (294, 295, 314, 313), (282, 283, 285, 284), (284, 285, 251, 250), (250, 252, 254, 256, 258, 260, 262, 264, 266, 268, 270, 272, 274, 276, 278, 280, 282, 284), (253, 251, 287, 286), (251, 285, 288, 287), (285, 283, 289, 288), (283, 281, 290, 289), (281, 279, 291, 290), (279, 277, 292, 291), (277, 275, 293, 292), (275, 273, 294, 293), (273, 271, 295, 294), (271, 269, 296, 295), (269, 267, 297, 296), (267, 265, 298, 297), (265, 263, 299, 298), (263, 261, 300, 299), (261, 259, 301, 300), (259, 257, 302, 301), (257, 255, 303, 302), (255, 253, 286, 303), (334, 335, 390, 389), (287, 288, 307, 305), (302, 303, 306, 321), (295, 296, 315, 314), (288, 289, 308, 307), (296, 297, 316, 315), (289, 290, 309, 308), (297, 298, 317, 316), (290, 291, 310, 309), (298, 299, 318, 317), (291, 292, 311, 310), (299, 300, 319, 318), (292, 293, 312, 311), (286, 287, 305, 304), (300, 301, 320, 319), (293, 294, 313, 312), (303, 286, 304, 306), (301, 302, 321, 320), (304, 305, 323, 322), (332, 331, 368, 369), (307, 308, 325, 324), (327, 310, 346, 364), (309, 310, 327, 326), (309, 326, 363, 345), (311, 312, 329, 328), (308, 309, 345, 344), (313, 314, 331, 330), (339, 306, 340, 358), (315, 316, 333, 332), (330, 329, 366, 367), (317, 318, 335, 334), (325, 308, 344, 362), (319, 320, 337, 336), (321, 338, 375, 357), (321, 306, 339, 338), (320, 321, 357, 356), (342, 343, 361, 360), (344, 345, 363, 362), (346, 347, 365, 364), (348, 349, 367, 366), (350, 351, 369, 368), (352, 353, 371, 370), (354, 355, 373, 372), (356, 357, 375, 374), (340, 341, 359, 358), (310, 311, 347, 346), (311, 328, 365, 347), (329, 312, 348, 366), (334, 333, 370, 371), (312, 313, 349, 348), (313, 330, 367, 349), (331, 314, 350, 368), (336, 335, 372, 373), (314, 315, 351, 350), (322, 339, 358, 359), (315, 332, 369, 351), (324, 323, 360, 361), (333, 316, 352, 370), (338, 337, 374, 375), (316, 317, 353, 352), (317, 334, 371, 353), (326, 325, 362, 363), (335, 318, 354, 372), (304, 322, 359, 341), (318, 319, 355, 354), (319, 336, 373, 355), (306, 304, 341, 340), (323, 305, 342, 360), (328, 327, 364, 365), (337, 320, 356, 374), (305, 307, 343, 342), (307, 324, 361, 343), (376, 377, 379, 380, 381, 382, 383, 384, 385, 386, 387, 388, 389, 390, 391, 392, 393, 378), (327, 328, 383, 382), (335, 336, 391, 390), (328, 329, 384, 383), (322, 323, 377, 376), (336, 337, 392, 391), (329, 330, 385, 384), (339, 322, 376, 378), (337, 338, 393, 392), (330, 331, 386, 385), (323, 324, 379, 377), (338, 339, 378, 393), (331, 332, 387, 386), (324, 325, 380, 379), (332, 333, 388, 387), (325, 326, 381, 380), (333, 334, 389, 388), (326, 327, 382, 381), (394, 396, 397, 395), (396, 398, 399, 397), (398, 400, 401, 399), (400, 402, 403, 401), (402, 404, 405, 403), (404, 406, 407, 405), (406, 408, 409, 407), (408, 410, 411, 409), (410, 412, 413, 411), (412, 414, 415, 413), (414, 416, 417, 415), (416, 418, 419, 417), (418, 420, 421, 419), (420, 422, 423, 421), (422, 424, 425, 423), (424, 426, 427, 425), (438, 457, 458, 439), (426, 428, 429, 427), (428, 394, 395, 429), (394, 428, 426, 424, 422, 420, 418, 416, 414, 412, 410, 408, 406, 404, 402, 400, 398, 396), (397, 430, 431, 395), (395, 431, 432, 429), (429, 432, 433, 427), (427, 433, 434, 425), (425, 434, 435, 423), (423, 435, 436, 421), (421, 436, 437, 419), (419, 437, 438, 417), (417, 438, 439, 415), (415, 439, 440, 413), (413, 440, 441, 411), (411, 441, 442, 409), (409, 442, 443, 407), (407, 443, 444, 405), (405, 444, 445, 403), (403, 445, 446, 401), (401, 446, 447, 399), (399, 447, 430, 397), (478, 533, 534, 479), (431, 449, 451, 432), (446, 465, 450, 447), (439, 458, 459, 440), (432, 451, 452, 433), (440, 459, 460, 441), (433, 452, 453, 434), (441, 460, 461, 442), (434, 453, 454, 435), (442, 461, 462, 443), (435, 454, 455, 436), (443, 462, 463, 444), (436, 455, 456, 437), (430, 448, 449, 431), (444, 463, 464, 445), (437, 456, 457, 438), (447, 450, 448, 430), (445, 464, 465, 446), (448, 466, 467, 449), (476, 513, 512, 475), (451, 468, 469, 452), (471, 508, 490, 454), (453, 470, 471, 454), (453, 489, 507, 470), (455, 472, 473, 456), (452, 488, 489, 453), (457, 474, 475, 458), (483, 502, 484, 450), (459, 476, 477, 460), (474, 511, 510, 473), (461, 478, 479, 462), (469, 506, 488, 452), (463, 480, 481, 464), (465, 501, 519, 482), (465, 482, 483, 450), (464, 500, 501, 465), (486, 504, 505, 487), (488, 506, 507, 489), (490, 508, 509, 491), (492, 510, 511, 493), (494, 512, 513, 495), (496, 514, 515, 497), (498, 516, 517, 499), (500, 518, 519, 501), (484, 502, 503, 485), (454, 490, 491, 455), (455, 491, 509, 472), (473, 510, 492, 456), (478, 515, 514, 477), (456, 492, 493, 457), (457, 493, 511, 474), (475, 512, 494, 458), (480, 517, 516, 479), (458, 494, 495, 459), (466, 503, 502, 483), (459, 495, 513, 476), (468, 505, 504, 467), (477, 514, 496, 460), (482, 519, 518, 481), (460, 496, 497, 461), (461, 497, 515, 478), (470, 507, 506, 469), (479, 516, 498, 462), (448, 485, 503, 466), (462, 498, 499, 463), (463, 499, 517, 480), (450, 484, 485, 448), (467, 504, 486, 449), (472, 509, 508, 471), (481, 518, 500, 464), (449, 486, 487, 451), (451, 487, 505, 468), (520, 522, 537, 536, 535, 534, 533, 532, 531, 530, 529, 528, 527, 526, 525, 524, 523, 521), (471, 526, 527, 472), (479, 534, 535, 480), (472, 527, 528, 473), (466, 520, 521, 467), (480, 535, 536, 481), (473, 528, 529, 474), (483, 522, 520, 466), (481, 536, 537, 482), (474, 529, 530, 475), (467, 521, 523, 468), (482, 537, 522, 483), (475, 530, 531, 476), (468, 523, 524, 469), (476, 531, 532, 477), (469, 524, 525, 470), (477, 532, 533, 478), (470, 525, 526, 471), (538, 539, 541, 540), (540, 541, 543, 542), (542, 543, 545, 544), (544, 545, 547, 546), (546, 547, 549, 548), (548, 549, 551, 550), (550, 551, 553, 552), (552, 553, 555, 554), (554, 555, 557, 556), (556, 557, 559, 558), (558, 559, 561, 560), (560, 561, 563, 562), (562, 563, 565, 564), (564, 565, 567, 566), (566, 567, 569, 568), (568, 569, 571, 570), (582, 583, 602, 601), (570, 571, 573, 572), (572, 573, 539, 538), (538, 540, 542, 544, 546, 548, 550, 552, 554, 556, 558, 560, 562, 564, 566, 568, 570, 572), (541, 539, 575, 574), (539, 573, 576, 575), (573, 571, 577, 576), (571, 569, 578, 577), (569, 567, 579, 578), (567, 565, 580, 579), (565, 563, 581, 580), (563, 561, 582, 581), (561, 559, 583, 582), (559, 557, 584, 583), (557, 555, 585, 584), (555, 553, 586, 585), (553, 551, 587, 586), (551, 549, 588, 587), (549, 547, 589, 588), (547, 545, 590, 589), (545, 543, 591, 590), (543, 541, 574, 591), (622, 623, 678, 677), (575, 576, 595, 593), (590, 591, 594, 609), (583, 584, 603, 602), (576, 577, 596, 595), (584, 585, 604, 603), (577, 578, 597, 596), (585, 586, 605, 604), (578, 579, 598, 597), (586, 587, 606, 605), (579, 580, 599, 598), (587, 588, 607, 606), (580, 581, 600, 599), (574, 575, 593, 592), (588, 589, 608, 607), (581, 582, 601, 600), (591, 574, 592, 594), (589, 590, 609, 608), (592, 593, 611, 610), (620, 619, 656, 657), (595, 596, 613, 612), (615, 598, 634, 652), (597, 598, 615, 614), (597, 614, 651, 633), (599, 600, 617, 616), (596, 597, 633, 632), (601, 602, 619, 618), (627, 594, 628, 646), (603, 604, 621, 620), (618, 617, 654, 655), (605, 606, 623, 622), (613, 596, 632, 650), (607, 608, 625, 624), (609, 626, 663, 645), (609, 594, 627, 626), (608, 609, 645, 644), (630, 631, 649, 648), (632, 633, 651, 650), (634, 635, 653, 652), (636, 637, 655, 654), (638, 639, 657, 656), (640, 641, 659, 658), (642, 643, 661, 660), (644, 645, 663, 662), (628, 629, 647, 646), (598, 599, 635, 634), (599, 616, 653, 635), (617, 600, 636, 654), (622, 621, 658, 659), (600, 601, 637, 636), (601, 618, 655, 637), (619, 602, 638, 656), (624, 623, 660, 661), (602, 603, 639, 638), (610, 627, 646, 647), (603, 620, 657, 639), (612, 611, 648, 649), (621, 604, 640, 658), (626, 625, 662, 663), (604, 605, 641, 640), (605, 622, 659, 641), (614, 613, 650, 651), (623, 606, 642, 660), (592, 610, 647, 629), (606, 607, 643, 642), (607, 624, 661, 643), (594, 592, 629, 628), (611, 593, 630, 648), (616, 615, 652, 653), (625, 608, 644, 662), (593, 595, 631, 630), (595, 612, 649, 631), (664, 665, 667, 668, 669, 670, 671, 672, 673, 674, 675, 676, 677, 678, 679, 680, 681, 666), (615, 616, 671, 670), (623, 624, 679, 678), (616, 617, 672, 671), (610, 611, 665, 664), (624, 625, 680, 679), (617, 618, 673, 672), (627, 610, 664, 666), (625, 626, 681, 680), (618, 619, 674, 673), (611, 612, 667, 665), (626, 627, 666, 681), (619, 620, 675, 674), (612, 613, 668, 667), (620, 621, 676, 675), (613, 614, 669, 668), (621, 622, 677, 676), (614, 615, 670, 669), (682, 684, 685, 683), (684, 686, 687, 685), (686, 688, 689, 687), (688, 690, 691, 689), (690, 692, 693, 691), (692, 694, 695, 693), (694, 696, 697, 695), (696, 698, 699, 697), (698, 700, 701, 699), (700, 702, 703, 701), (702, 704, 705, 703), (704, 706, 707, 705), (706, 708, 709, 707), (708, 710, 711, 709), (710, 712, 713, 711), (712, 714, 715, 713), (726, 745, 746, 727), (714, 716, 717, 715), (716, 682, 683, 717), (682, 716, 714, 712, 710, 708, 706, 704, 702, 700, 698, 696, 694, 692, 690, 688, 686, 684), (685, 718, 719, 683), (683, 719, 720, 717), (717, 720, 721, 715), (715, 721, 722, 713), (713, 722, 723, 711), (711, 723, 724, 709), (709, 724, 725, 707), (707, 725, 726, 705), (705, 726, 727, 703), (703, 727, 728, 701), (701, 728, 729, 699), (699, 729, 730, 697), (697, 730, 731, 695), (695, 731, 732, 693), (693, 732, 733, 691), (691, 733, 734, 689), (689, 734, 735, 687), (687, 735, 718, 685), (766, 821, 822, 767), (719, 737, 739, 720), (734, 753, 738, 735), (727, 746, 747, 728), (720, 739, 740, 721), (728, 747, 748, 729), (721, 740, 741, 722), (729, 748, 749, 730), (722, 741, 742, 723), (730, 749, 750, 731), (723, 742, 743, 724), (731, 750, 751, 732), (724, 743, 744, 725), (718, 736, 737, 719), (732, 751, 752, 733), (725, 744, 745, 726), (735, 738, 736, 718), (733, 752, 753, 734), (736, 754, 755, 737), (764, 801, 800, 763), (739, 756, 757, 740), (759, 796, 778, 742), (741, 758, 759, 742), (741, 777, 795, 758), (743, 760, 761, 744), (740, 776, 777, 741), (745, 762, 763, 746), (771, 790, 772, 738), (747, 764, 765, 748), (762, 799, 798, 761), (749, 766, 767, 750), (757, 794, 776, 740), (751, 768, 769, 752), (753, 789, 807, 770), (753, 770, 771, 738), (752, 788, 789, 753), (774, 792, 793, 775), (776, 794, 795, 777), (778, 796, 797, 779), (780, 798, 799, 781), (782, 800, 801, 783), (784, 802, 803, 785), (786, 804, 805, 787), (788, 806, 807, 789), (772, 790, 791, 773), (742, 778, 779, 743), (743, 779, 797, 760), (761, 798, 780, 744), (766, 803, 802, 765), (744, 780, 781, 745), (745, 781, 799, 762), (763, 800, 782, 746), (768, 805, 804, 767), (746, 782, 783, 747), (754, 791, 790, 771), (747, 783, 801, 764), (756, 793, 792, 755), (765, 802, 784, 748), (770, 807, 806, 769), (748, 784, 785, 749), (749, 785, 803, 766), (758, 795, 794, 757), (767, 804, 786, 750), (736, 773, 791, 754), (750, 786, 787, 751), (751, 787, 805, 768), (738, 772, 773, 736), (755, 792, 774, 737), (760, 797, 796, 759), (769, 806, 788, 752), (737, 774, 775, 739), (739, 775, 793, 756), (808, 810, 825, 824, 823, 822, 821, 820, 819, 818, 817, 816, 815, 814, 813, 812, 811, 809), (759, 814, 815, 760), (767, 822, 823, 768), (760, 815, 816, 761), (754, 808, 809, 755), (768, 823, 824, 769), (761, 816, 817, 762), (771, 810, 808, 754), (769, 824, 825, 770), (762, 817, 818, 763), (755, 809, 811, 756), (770, 825, 810, 771), (763, 818, 819, 764), (756, 811, 812, 757), (764, 819, 820, 765), (757, 812, 813, 758), (765, 820, 821, 766), (758, 813, 814, 759)])
me_cube_001.polygons.foreach_set('material_index', [0, 0, 0, 0, 0, 0, 0, 0, 0, 0, 0, 0, 0, 0, 0, 0, 0, 0, 0, 0, 0, 0, 0, 0, 0, 0, 2, 0, 0, 0, 0, 0, 0, 0, 0, 3, 0, 0, 0, 0, 3, 0, 0, 0, 0, 0, 0, 0, 0, 0, 0, 0, 0, 0, 0, 0, 0, 0, 0, 3, 3, 0, 0, 0, 0, 2, 2, 0, 2, 0, 0, 0, 0, 0, 0, 0, 0, 2, 2, 2, 2, 2, 2, 2, 2, 3, 3, 3, 3, 3, 3, 0, 0, 0, 0, 0, 0, 0, 0, 0, 0, 0, 0, 0, 0, 0, 0, 0, 0, 0, 0, 0, 0, 0, 0, 1, 0, 0, 0, 1, 0, 0, 0, 1, 0, 0, 0, 1, 0, 0, 0, 1, 0, 0, 0, 1, 0, 0, 0, 0, 0, 0, 0, 0, 0, 0, 4, 4, 4, 4, 4, 4, 4, 4, 4, 4, 4, 4, 0, 0, 0, 0, 0, 0, 0, 0, 0, 0, 0, 0, 0, 0, 0, 0, 0, 0, 0, 0, 0, 0, 0, 0, 0, 0, 0, 0, 5, 5, 5, 5, 5, 5, 5, 5, 5, 5, 4, 4, 4, 4, 4, 4, 4, 4, 4, 4, 4, 4, 6, 6, 6, 6, 6, 6, 6, 6, 6, 6, 6, 6, 6, 6, 6, 6, 6, 6, 6, 6, 6, 6, 6, 6, 6, 6, 6, 6, 6, 6, 6, 6, 6, 6, 6, 6, 6, 6, 8, 6, 6, 6, 6, 6, 6, 6, 6, 6, 6, 6, 6, 6, 6, 6, 6, 6, 7, 7, 7, 7, 7, 7, 7, 7, 7, 7, 7, 7, 7, 7, 7, 7, 7, 7, 6, 6, 6, 6, 6, 6, 6, 6, 6, 7, 7, 7, 7, 7, 7, 7, 7, 7, 7, 7, 7, 7, 7, 7, 7, 7, 7, 7, 7, 7, 7, 7, 7, 7, 7, 7, 8, 8, 8, 8, 8, 8, 8, 8, 8, 8, 8, 8, 8, 8, 8, 8, 8, 8, 6, 6, 6, 6, 6, 6, 6, 6, 6, 6, 6, 6, 6, 6, 6, 6, 6, 6, 6, 6, 6, 6, 6, 6, 6, 6, 6, 6, 6, 6, 6, 6, 6, 6, 6, 6, 6, 6, 8, 6, 6, 6, 6, 6, 6, 6, 6, 6, 6, 6, 6, 6, 6, 6, 6, 6, 7, 7, 7, 7, 7, 7, 7, 7, 7, 7, 7, 7, 7, 7, 7, 7, 7, 7, 6, 6, 6, 6, 6, 6, 6, 6, 6, 7, 7, 7, 7, 7, 7, 7, 7, 7, 7, 7, 7, 7, 7, 7, 7, 7, 7, 7, 7, 7, 7, 7, 7, 7, 7, 7, 8, 8, 8, 8, 8, 8, 8, 8, 8, 8, 8, 8, 8, 8, 8, 8, 8, 8, 6, 6, 6, 6, 6, 6, 6, 6, 6, 6, 6, 6, 6, 6, 6, 6, 6, 6, 6, 6, 6, 6, 6, 6, 6, 6, 6, 6, 6, 6, 6, 6, 6, 6, 6, 6, 6, 6, 4, 6, 6, 6, 6, 6, 6, 6, 6, 6, 6, 6, 6, 6, 6, 6, 6, 6, 7, 7, 7, 7, 7, 7, 7, 7, 7, 7, 7, 7, 7, 7, 7, 7, 7, 7, 6, 6, 6, 6, 6, 6, 6, 6, 6, 7, 7, 7, 7, 7, 7, 6, 7, 7, 7, 7, 7, 7, 7, 7, 7, 7, 7, 6, 7, 7, 7, 7, 7, 7, 7, 7, 4, 4, 4, 4, 4, 4, 4, 4, 4, 4, 4, 4, 4, 4, 4, 4, 4, 4, 6, 6, 6, 6, 6, 6, 6, 6, 6, 6, 6, 6, 6, 6, 6, 6, 6, 6, 6, 6, 6, 6, 6, 6, 6, 6, 6, 6, 6, 6, 6, 6, 6, 6, 6, 6, 6, 6, 4, 6, 6, 6, 6, 6, 6, 6, 6, 6, 6, 6, 6, 6, 6, 6, 6, 6, 7, 7, 7, 7, 7, 7, 7, 7, 7, 7, 7, 7, 7, 7, 7, 7, 7, 7, 6, 6, 6, 6, 6, 6, 6, 6, 6, 7, 7, 7, 7, 7, 7, 6, 7, 7, 7, 7, 7, 7, 7, 7, 7, 7, 7, 6, 7, 7, 7, 7, 7, 7, 7, 7, 4, 4, 4, 4, 4, 4, 4, 4, 4, 4, 4, 4, 4, 4, 4, 4, 4, 4])
_uv = me_cube_001.uv_layers.new(name='UVMap')
_uv.uv.foreach_set('vector', [1.0, 0.5, 0.9632, 0.5, 0.9632, 0.7365, 1.0, 0.7365, 0.5, 0.5, 0.4444, 0.5, 0.4444, 0.7365, 0.4706, 0.735, 0.5, 0.7365, 0.4444, 0.5, 0.3889, 0.5, 0.3889, 0.7365, 0.4444, 0.7365, 0.3889, 0.5, 0.3333, 0.5, 0.3333, 0.7365, 0.3889, 0.7365, 0.3333, 0.5, 0.2778, 0.5, 0.2778, 0.7365, 0.3333, 0.7365, 0.2778, 0.5, 0.2222, 0.5, 0.2222, 0.7365, 0.2778, 0.7365, 0.2222, 0.5, 0.1667, 0.5, 0.1667, 0.7365, 0.2222, 0.7365, 0.1667, 0.5, 0.1111, 0.5, 0.1111, 0.7365, 0.1667, 0.7365, 0.1111, 0.5, 0.05556, 0.5, 0.05556, 0.7365, 0.1111, 0.7365, 0.05556, 0.5, -1.863e-07, 0.5, -1.863e-07, 0.7365, 0.0352, 0.7365, 0.05556, 0.7365, 0.75, 0.49, 0.6679, 0.4755, 0.5957, 0.4339, 0.5422, 0.37, 0.5136, 0.2917, 0.5136, 0.2083, 0.5422, 0.13, 0.5957, 0.06615, 0.6679, 0.02447, 0.75, 0.01, 0.8044, 0.0196, 0.8044, 0.21, 0.8044, 0.4804, 1.0, 0.5, 1.0, 0.7365, 0.9632, 0.7365, 0.9632, 0.5, 0.5, 0.5, 0.5, 0.7365, 0.4706, 0.735, 0.4444, 0.7365, 0.4444, 0.5, 0.4444, 0.5, 0.4444, 0.7365, 0.3889, 0.7365, 0.3889, 0.5, 0.3889, 0.5, 0.3889, 0.7365, 0.3333, 0.7365, 0.3333, 0.5, 0.3333, 0.5, 0.3333, 0.7365, 0.2778, 0.7365, 0.2778, 0.5, 0.2778, 0.5, 0.2778, 0.7365, 0.2222, 0.7365, 0.2222, 0.5, 0.2222, 0.5, 0.2222, 0.7365, 0.1667, 0.7365, 0.1667, 0.5, 0.1667, 0.5, 0.1667, 0.7365, 0.1111, 0.7365, 0.1111, 0.5, 0.1111, 0.5, 0.1111, 0.7365, 0.05556, 0.7365, 0.05556, 0.5, 0.05556, 0.5, 0.05556, 0.7365, 0.02945, 0.735, -1.863e-07, 0.7365, -1.863e-07, 0.5, 0.75, 0.49, 0.8044, 0.4804, 0.8044, 0.21, 0.8044, 0.0196, 0.75, 0.01, 0.6679, 0.02447, 0.5957, 0.06615, 0.5422, 0.13, 0.5136, 0.2083, 0.5136, 0.2917, 0.5422, 0.37, 0.5957, 0.4339, 0.6679, 0.4755, 0.625, 0.09244, 0.625, 0.09638, 0.625, 0.09638, 0.625, 0.09244, 0.4335, 0.5, 0.375, 0.5, 0.375, 0.5, 0.4335, 0.5, 0.4335, 0.7197, 0.625, 0.7197, 0.625, 0.75, 0.4335, 0.75, 0.4335, 0.75, 0.625, 0.75, 0.625, 1.0, 0.4335, 1.0, 0.125, 0.7197, 0.375, 0.7197, 0.375, 0.75, 0.125, 0.75, 0.625, 0.7197, 0.875, 0.7197, 0.875, 0.75, 0.625, 0.75, 0.125, 0.5, 0.375, 0.5, 0.375, 0.5842, 0.125, 0.5842, 0.4335, 0.5945, 0.625, 0.5945, 0.625, 0.6625, 0.5349, 0.6625, 0.5349, 0.6568, 0.5192, 0.6513, 0.4897, 0.6468, 0.45, 0.6437, 0.4335, 0.6433, 0.625, 0.607, 0.625, 0.6546, 0.625, 0.6546, 0.625, 0.607, 0.4335, 0.03032, 0.625, 0.03032, 0.625, 0.0875, 0.5349, 0.0875, 0.5197, 0.08042, 0.4913, 0.07469, 0.4534, 0.07095, 0.4335, 0.07034, 0.625, 0.4904, 0.625, 0.2596, 0.625, 0.2596, 0.625, 0.4904, 0.6379, 0.6625, 0.6419, 0.6625, 0.6419, 0.6625, 0.6379, 0.6625, 0.625, 0.5, 0.875, 0.5, 0.875, 0.5784, 0.625, 0.5784, 0.375, 0.5, 0.125, 0.5, 0.125, 0.5, 0.375, 0.5, 0.375, 0.5, 0.125, 0.5, 0.125, 0.5, 0.375, 0.5, 0.625, 0.25, 0.625, 0.5, 0.625, 0.5, 0.625, 0.25, 0.4335, 0.25, 0.625, 0.25, 0.625, 0.25, 0.4335, 0.25, 0.4335, 0.25, 0.625, 0.25, 0.625, 0.5, 0.4335, 0.5, 0.4335, 0.25, 0.4335, 0.25, 0.4335, 0.25, 0.4335, 0.25, 0.625, 0.25, 0.625, 0.5, 0.625, 0.5, 0.625, 0.25, 0.4335, 0.25, 0.625, 0.25, 0.625, 0.25, 0.4335, 0.25, 0.625, 0.5775, 0.625, 0.5066, 0.625, 0.5066, 0.625, 0.5775, 0.625, 0.6004, 0.875, 0.6004, 0.875, 0.6625, 0.625, 0.6625, 0.125, 0.5945, 0.375, 0.5945, 0.375, 0.6431, 0.3364, 0.6431, 0.3364, 0.6625, 0.1636, 0.6625, 0.1636, 0.6431, 0.125, 0.6431, 0.4335, 0.5, 0.625, 0.5, 0.625, 0.5842, 0.4335, 0.5842, 0.4335, 0.1658, 0.625, 0.1658, 0.625, 0.25, 0.4335, 0.25, 0.625, 0.5842, 0.625, 0.5784, 0.625, 0.6004, 0.625, 0.5945, 0.875, 0.6004, 0.625, 0.6004, 0.625, 0.5784, 0.875, 0.5784, 0.4335, 0.5945, 0.375, 0.5945, 0.375, 0.5842, 0.4335, 0.5842, 0.375, 0.5945, 0.125, 0.5945, 0.125, 0.5842, 0.375, 0.5842, 0.625, 0.1555, 0.625, 0.1496, 0.625, 0.1716, 0.625, 0.1658, 0.4335, 0.1658, 0.375, 0.1658, 0.375, 0.1555, 0.4335, 0.1555, 0.625, 0.1798, 0.625, 0.241, 0.625, 0.241, 0.625, 0.1798, 0.625, 0.1658, 0.4335, 0.1658, 0.4335, 0.1555, 0.625, 0.1555, 0.625, 0.5945, 0.4335, 0.5945, 0.4335, 0.5842, 0.625, 0.5842, 0.375, 0.1658, 0.4335, 0.1658, 0.4335, 0.25, 0.375, 0.25, 0.375, 0.5, 0.4335, 0.5, 0.4335, 0.5842, 0.375, 0.5842, 0.375, 0.25, 0.4335, 0.25, 0.4335, 0.25, 0.375, 0.25, 0.4335, 0.5, 0.375, 0.5, 0.375, 0.5, 0.4335, 0.5, 0.375, 0.25, 0.4335, 0.25, 0.4335, 0.25, 0.375, 0.25, 0.625, 0.5, 0.4335, 0.5, 0.4335, 0.5, 0.625, 0.5, 0.375, 0.03032, 0.4335, 0.03032, 0.4335, 0.07034, 0.4071, 0.06965, 0.375, 0.07051, 0.375, 0.5945, 0.4335, 0.5945, 0.4335, 0.6433, 0.4049, 0.6426, 0.375, 0.6431, 0.4335, 0.0, 0.4335, 0.03032, 0.4335, 0.03032, 0.4335, 0.0, 0.375, 0.7197, 0.4335, 0.7197, 0.4335, 0.7197, 0.375, 0.7197, 0.625, 0.5, 0.4335, 0.5, 0.4335, 0.5, 0.625, 0.5, 0.4335, 0.75, 0.4335, 1.0, 0.4335, 1.0, 0.4335, 0.75, 0.4335, 0.0, 0.625, 0.0, 0.625, 0.03032, 0.4335, 0.03032, 0.625, 0.6625, 0.875, 0.6625, 0.875, 0.7197, 0.625, 0.7197, 0.625, 0.5, 0.4335, 0.5, 0.4335, 0.5, 0.625, 0.5, 0.375, 0.25, 0.4335, 0.25, 0.4335, 0.25, 0.375, 0.25, 0.4335, 0.25, 0.625, 0.25, 0.625, 0.25, 0.4335, 0.25, 0.625, 0.25, 0.625, 0.5, 0.625, 0.5, 0.625, 0.25, 0.375, 0.5, 0.125, 0.5, 0.125, 0.5, 0.375, 0.5, 0.4335, 0.5, 0.375, 0.5, 0.375, 0.5, 0.4335, 0.5, 0.375, 0.75, 0.4335, 0.75, 0.4335, 1.0, 0.375, 1.0, 0.375, 0.7197, 0.4335, 0.7197, 0.4335, 0.75, 0.375, 0.75, 0.375, 0.0, 0.4335, 0.0, 0.4335, 0.03032, 0.375, 0.03032, 0.125, 0.75, 0.375, 0.75, 0.375, 0.75, 0.125, 0.75, 0.4335, 0.7197, 0.4335, 0.75, 0.4335, 0.75, 0.4335, 0.7197, 0.4335, 0.03032, 0.375, 0.03032, 0.375, 0.03032, 0.4335, 0.03032, 0.375, 0.75, 0.375, 0.7197, 0.375, 0.7197, 0.375, 0.75, 0.125, 0.7197, 0.125, 0.75, 0.125, 0.75, 0.125, 0.7197, 0.4335, 0.5, 0.375, 0.5, 0.375, 0.5, 0.4335, 0.5, 0.375, 0.5, 0.125, 0.5, 0.125, 0.5, 0.375, 0.5, 0.375, 0.25, 0.4335, 0.25, 0.4335, 0.25, 0.375, 0.25, 0.375, 0.25, 0.4335, 0.25, 0.4335, 0.5, 0.375, 0.5, 0.4335, 0.5, 0.4335, 0.5, 0.4335, 0.5, 0.4335, 0.5, 0.4335, 0.25, 0.4335, 0.5, 0.4335, 0.5, 0.4335, 0.25, 0.875, 0.6625, 0.625, 0.6625, 0.6379, 0.6625, 0.8621, 0.6625, 0.625, 0.6625, 0.625, 0.6625, 0.6419, 0.6625, 0.6379, 0.6625, 0.625, 0.6625, 0.875, 0.6625, 0.8581, 0.6625, 0.6419, 0.6625, 0.875, 0.6625, 0.875, 0.6625, 0.8621, 0.6625, 0.8581, 0.6625, 0.625, 0.6625, 0.625, 0.5945, 0.625, 0.599, 0.625, 0.6578, 0.625, 0.5945, 0.625, 0.6004, 0.625, 0.607, 0.625, 0.599, 0.625, 0.6004, 0.625, 0.6625, 0.625, 0.6546, 0.625, 0.607, 0.625, 0.6625, 0.625, 0.6625, 0.625, 0.6578, 0.625, 0.6546, 0.625, 0.1555, 0.625, 0.0875, 0.625, 0.09244, 0.625, 0.1508, 0.625, 0.0875, 0.625, 0.0875, 0.625, 0.09638, 0.625, 0.09244, 0.625, 0.0875, 0.625, 0.1496, 0.625, 0.142, 0.625, 0.09638, 0.625, 0.1496, 0.625, 0.1555, 0.625, 0.1508, 0.625, 0.142, 0.625, 0.5842, 0.625, 0.5, 0.625, 0.5066, 0.625, 0.5775, 0.625, 0.5, 0.625, 0.5, 0.625, 0.5096, 0.625, 0.5066, 0.625, 0.5, 0.625, 0.5784, 0.625, 0.5696, 0.625, 0.5096, 0.625, 0.5784, 0.625, 0.5842, 0.625, 0.5775, 0.625, 0.5696, 0.625, 0.25, 0.625, 0.1658, 0.625, 0.1722, 0.625, 0.2436, 0.625, 0.1658, 0.625, 0.1716, 0.625, 0.1798, 0.625, 0.1722, 0.625, 0.1716, 0.625, 0.25, 0.625, 0.241, 0.625, 0.1798, 0.625, 0.25, 0.625, 0.25, 0.625, 0.2436, 0.625, 0.241, 0.625, 0.5, 0.625, 0.25, 0.625, 0.2596, 0.625, 0.4904, 0.625, 0.25, 0.625, 0.25, 0.625, 0.2625, 0.625, 0.2596, 0.625, 0.25, 0.625, 0.5, 0.625, 0.4875, 0.625, 0.2625, 0.625, 0.5, 0.625, 0.5, 0.625, 0.4904, 0.625, 0.4875, 0.8621, 0.6625, 0.6379, 0.6625, 0.6419, 0.6625, 0.8581, 0.6625, 0.8621, 0.6625, 0.6379, 0.6625, 0.6379, 0.6625, 0.8621, 0.6625, 0.6419, 0.6625, 0.8581, 0.6625, 0.8581, 0.6625, 0.6419, 0.6625, 0.8581, 0.6625, 0.8621, 0.6625, 0.8621, 0.6625, 0.8581, 0.6625, 0.625, 0.6578, 0.625, 0.599, 0.625, 0.607, 0.625, 0.6546, 0.625, 0.6546, 0.625, 0.6578, 0.625, 0.6578, 0.625, 0.6546, 0.625, 0.599, 0.625, 0.607, 0.625, 0.607, 0.625, 0.599, 0.625, 0.6578, 0.625, 0.599, 0.625, 0.599, 0.625, 0.6578, 0.625, 0.5775, 0.625, 0.5066, 0.625, 0.5096, 0.625, 0.5696, 0.625, 0.5096, 0.625, 0.5696, 0.625, 0.5696, 0.625, 0.5096, 0.625, 0.5696, 0.625, 0.5775, 0.625, 0.5775, 0.625, 0.5696, 0.625, 0.5066, 0.625, 0.5096, 0.625, 0.5096, 0.625, 0.5066, 0.625, 0.1508, 0.625, 0.09244, 0.625, 0.09638, 0.625, 0.142, 0.625, 0.1508, 0.625, 0.09244, 0.625, 0.09244, 0.625, 0.1508, 0.625, 0.09638, 0.625, 0.142, 0.625, 0.142, 0.625, 0.09638, 0.625, 0.142, 0.625, 0.1508, 0.625, 0.1508, 0.625, 0.142, 0.625, 0.2436, 0.625, 0.1722, 0.625, 0.1798, 0.625, 0.241, 0.625, 0.241, 0.625, 0.2436, 0.625, 0.2436, 0.625, 0.241, 0.625, 0.1722, 0.625, 0.1798, 0.625, 0.1798, 0.625, 0.1722, 0.625, 0.2436, 0.625, 0.1722, 0.625, 0.1722, 0.625, 0.2436, 0.625, 0.4904, 0.625, 0.2596, 0.625, 0.2625, 0.625, 0.4875, 0.625, 0.2625, 0.625, 0.4875, 0.625, 0.4875, 0.625, 0.2625, 0.625, 0.4875, 0.625, 0.4904, 0.625, 0.4904, 0.625, 0.4875, 0.625, 0.2596, 0.625, 0.2625, 0.625, 0.2625, 0.625, 0.2596, 0.5368, 0.5, 0.5, 0.5, 0.5, 0.7365, 0.5368, 0.7365, 0.375, 0.6795, 0.4071, 0.6803, 0.4335, 0.6797, 0.4335, 0.7197, 0.375, 0.7197, 0.4335, 0.107, 0.4537, 0.1065, 0.4917, 0.1036, 0.5202, 0.09901, 0.5353, 0.09342, 0.5349, 0.0875, 0.625, 0.0875, 0.625, 0.1555, 0.4335, 0.1555, 0.125, 0.6795, 0.1636, 0.6795, 0.1636, 0.6625, 0.3364, 0.6625, 0.3364, 0.6795, 0.375, 0.6795, 0.375, 0.7197, 0.125, 0.7197, 0.5, 0.7365, 0.5, 0.5, 0.5368, 0.5, 0.5368, 0.7365, 0.375, 0.1069, 0.4072, 0.1076, 0.4335, 0.107, 0.4335, 0.1555, 0.375, 0.1555, 0.4335, 0.6797, 0.4534, 0.6791, 0.4913, 0.6753, 0.5197, 0.6696, 0.5349, 0.6625, 0.625, 0.6625, 0.625, 0.7197, 0.4335, 0.7197, 0.375, 0.0, 0.625, 0.0, 0.625, 0.25, 0.375, 0.25, 0.375, 0.25, 0.625, 0.25, 0.625, 0.5, 0.375, 0.5, 0.375, 0.5, 0.625, 0.5, 0.625, 0.75, 0.375, 0.75, 0.375, 0.75, 0.625, 0.75, 0.625, 1.0, 0.375, 1.0, 0.125, 0.5, 0.375, 0.5, 0.375, 0.75, 0.125, 0.75, 0.625, 0.5, 0.875, 0.5, 0.875, 0.75, 0.625, 0.75, 0.375, 0.0, 0.375, 0.25, 0.625, 0.25, 0.625, 0.0, 0.375, 0.25, 0.375, 0.5, 0.625, 0.5, 0.625, 0.25, 0.375, 0.5, 0.375, 0.75, 0.625, 0.75, 0.625, 0.5, 0.375, 0.75, 0.375, 1.0, 0.625, 1.0, 0.625, 0.75, 0.125, 0.5, 0.125, 0.75, 0.375, 0.75, 0.375, 0.5, 0.625, 0.5, 0.625, 0.75, 0.875, 0.75, 0.875, 0.5, 0.875, 0.75, 0.875, 0.5, 0.875, 0.5, 0.875, 0.75, 0.375, 0.25, 0.625, 0.25, 0.625, 0.5, 0.375, 0.5, 0.375, 0.5, 0.625, 0.5, 0.625, 0.75, 0.375, 0.75, 0.375, 0.75, 0.625, 0.75, 0.625, 1.0, 0.375, 1.0, 0.125, 0.5, 0.375, 0.5, 0.375, 0.75, 0.125, 0.75, 0.625, 0.5, 0.875, 0.5, 0.875, 0.75, 0.625, 0.75, 0.875, 0.75, 0.875, 0.5, 0.875, 0.5, 0.875, 0.75, 0.125, 0.5, 0.125, 0.75, 0.125, 0.75, 0.125, 0.5, 0.625, 0.25, 0.375, 0.25, 0.375, 0.25, 0.625, 0.25, 0.375, 1.0, 0.625, 1.0, 0.625, 1.0, 0.375, 1.0, 0.375, 0.0, 0.625, 0.0, 0.625, 0.25, 0.375, 0.25, 0.125, 0.5, 0.125, 0.75, 0.125, 0.75, 0.125, 0.5, 0.625, 0.25, 0.375, 0.25, 0.375, 0.25, 0.625, 0.25, 0.375, 1.0, 0.625, 1.0, 0.625, 1.0, 0.375, 1.0, 0.875, 0.75, 0.875, 0.75, 0.875, 0.5, 0.875, 0.5, 0.375, 0.25, 0.375, 0.5, 0.625, 0.5, 0.625, 0.25, 0.375, 0.5, 0.375, 0.75, 0.625, 0.75, 0.625, 0.5, 0.375, 0.75, 0.375, 1.0, 0.625, 1.0, 0.625, 0.75, 0.125, 0.5, 0.125, 0.75, 0.375, 0.75, 0.375, 0.5, 0.625, 0.5, 0.625, 0.75, 0.875, 0.75, 0.875, 0.5, 0.875, 0.75, 0.875, 0.75, 0.875, 0.5, 0.875, 0.5, 0.125, 0.5, 0.125, 0.5, 0.125, 0.75, 0.125, 0.75, 0.625, 0.25, 0.625, 0.25, 0.375, 0.25, 0.375, 0.25, 0.375, 1.0, 0.375, 1.0, 0.625, 1.0, 0.625, 1.0, 0.375, 0.0, 0.375, 0.25, 0.625, 0.25, 0.625, 0.0, 0.125, 0.5, 0.125, 0.5, 0.125, 0.75, 0.125, 0.75, 0.625, 0.25, 0.625, 0.25, 0.375, 0.25, 0.375, 0.25, 0.375, 1.0, 0.375, 1.0, 0.625, 1.0, 0.625, 1.0, 0.375, 0.287, 0.625, 0.287, 0.625, 0.5, 0.375, 0.5, 0.375, 0.5, 0.625, 0.5, 0.625, 0.75, 0.375, 0.75, 0.162, 0.5, 0.375, 0.5, 0.375, 0.75, 0.162, 0.75, 0.375, 0.75, 0.625, 0.75, 0.625, 0.963, 0.375, 0.963, 0.625, 0.5, 0.838, 0.5, 0.838, 0.75, 0.625, 0.75, 0.375, 0.287, 0.375, 0.5, 0.625, 0.5, 0.625, 0.287, 0.375, 0.5, 0.375, 0.75, 0.625, 0.75, 0.625, 0.5, 0.162, 0.5, 0.162, 0.75, 0.375, 0.75, 0.375, 0.5, 0.375, 0.75, 0.375, 0.963, 0.625, 0.963, 0.625, 0.75, 0.625, 0.5, 0.625, 0.75, 0.838, 0.75, 0.838, 0.5, 0.375, 0.0, 0.625, 0.0, 0.625, 0.25, 0.375, 0.25, 0.375, 0.25, 0.625, 0.25, 0.625, 0.5, 0.375, 0.5, 0.375, 0.5, 0.625, 0.5, 0.625, 0.75, 0.375, 0.75, 0.375, 0.75, 0.625, 0.75, 0.625, 1.0, 0.375, 1.0, 0.125, 0.5, 0.375, 0.5, 0.375, 0.75, 0.125, 0.75, 0.625, 0.5, 0.875, 0.5, 0.875, 0.75, 0.625, 0.75, 0.375, 0.0, 0.375, 0.25, 0.625, 0.25, 0.625, 0.0, 0.375, 0.25, 0.375, 0.5, 0.625, 0.5, 0.625, 0.25, 0.375, 0.5, 0.375, 0.75, 0.625, 0.75, 0.625, 0.5, 0.375, 0.75, 0.375, 1.0, 0.625, 1.0, 0.625, 0.75, 0.125, 0.5, 0.125, 0.75, 0.375, 0.75, 0.375, 0.5, 0.625, 0.5, 0.625, 0.75, 0.875, 0.75, 0.875, 0.5, 1.0, 0.5, 1.0, 1.0, 0.9444, 1.0, 0.9444, 0.5, 0.9444, 0.5, 0.9444, 1.0, 0.8889, 1.0, 0.8889, 0.5, 0.8889, 0.5, 0.8889, 1.0, 0.8333, 1.0, 0.8333, 0.5, 0.8333, 0.5, 0.8333, 1.0, 0.7778, 1.0, 0.7778, 0.5, 0.7778, 0.5, 0.7778, 1.0, 0.7222, 1.0, 0.7222, 0.5, 0.7222, 0.5, 0.7222, 1.0, 0.6667, 1.0, 0.6667, 0.5, 0.6667, 0.5, 0.6667, 1.0, 0.6111, 1.0, 0.6111, 0.5, 0.6111, 0.5, 0.6111, 1.0, 0.5556, 1.0, 0.5556, 0.5, 0.5556, 0.5, 0.5556, 1.0, 0.5, 1.0, 0.5, 0.5, 0.5, 0.5, 0.5, 1.0, 0.4444, 1.0, 0.4444, 0.5, 0.4444, 0.5, 0.4444, 1.0, 0.3889, 1.0, 0.3889, 0.5, 0.3889, 0.5, 0.3889, 1.0, 0.3333, 1.0, 0.3333, 0.5, 0.3333, 0.5, 0.3333, 1.0, 0.2778, 1.0, 0.2778, 0.5, 0.2778, 0.5, 0.2778, 1.0, 0.2222, 1.0, 0.2222, 0.5, 0.2222, 0.5, 0.2222, 1.0, 0.1667, 1.0, 0.1667, 0.5, 0.1667, 0.5, 0.1667, 1.0, 0.1111, 1.0, 0.1111, 0.5, 0.1546, 0.1363, 0.1992, 0.1105, 0.1992, 0.1105, 0.1546, 0.1363, 0.1111, 0.5, 0.1111, 1.0, 0.05556, 1.0, 0.05556, 0.5, 0.05556, 0.5, 0.05556, 1.0, -1.863e-07, 1.0, -1.863e-07, 0.5, 0.75, 0.49, 0.8321, 0.4755, 0.9043, 0.4339, 0.9578, 0.37, 0.9864, 0.2917, 0.9864, 0.2083, 0.9578, 0.13, 0.9043, 0.06615, 0.8321, 0.02447, 0.75, 0.01, 0.6679, 0.02447, 0.5957, 0.06615, 0.5422, 0.13, 0.5136, 0.2083, 0.5136, 0.2917, 0.5422, 0.37, 0.5957, 0.4339, 0.6679, 0.4755, 0.3321, 0.4755, 0.25, 0.49, 0.25, 0.3984, 0.3008, 0.3895, 0.25, 0.49, 0.1679, 0.4755, 0.1992, 0.3895, 0.25, 0.3984, 0.1679, 0.4755, 0.09573, 0.4339, 0.1546, 0.3637, 0.1992, 0.3895, 0.09573, 0.4339, 0.04215, 0.37, 0.1214, 0.3242, 0.1546, 0.3637, 0.04215, 0.37, 0.01365, 0.2917, 0.1038, 0.2758, 0.1214, 0.3242, 0.01365, 0.2917, 0.01365, 0.2083, 0.1038, 0.2242, 0.1038, 0.2758, 0.01365, 0.2083, 0.04215, 0.13, 0.1214, 0.1758, 0.1038, 0.2242, 0.04215, 0.13, 0.09573, 0.06615, 0.1546, 0.1363, 0.1214, 0.1758, 0.09573, 0.06615, 0.1679, 0.02447, 0.1992, 0.1105, 0.1546, 0.1363, 0.1679, 0.02447, 0.25, 0.01, 0.25, 0.1016, 0.1992, 0.1105, 0.25, 0.01, 0.3321, 0.02447, 0.3008, 0.1105, 0.25, 0.1016, 0.3321, 0.02447, 0.4043, 0.06615, 0.3454, 0.1363, 0.3008, 0.1105, 0.4043, 0.06615, 0.4578, 0.13, 0.3786, 0.1758, 0.3454, 0.1363, 0.4578, 0.13, 0.4864, 0.2083, 0.3962, 0.2242, 0.3786, 0.1758, 0.4864, 0.2083, 0.4864, 0.2917, 0.3962, 0.2758, 0.3962, 0.2242, 0.4864, 0.2917, 0.4578, 0.37, 0.3786, 0.3242, 0.3962, 0.2758, 0.4578, 0.37, 0.4043, 0.4339, 0.3454, 0.3637, 0.3786, 0.3242, 0.4043, 0.4339, 0.3321, 0.4755, 0.3008, 0.3895, 0.3454, 0.3637, 0.2747, 0.2206, 0.2833, 0.2308, 0.2833, 0.2308, 0.2747, 0.2206, 0.25, 0.3984, 0.1992, 0.3895, 0.1992, 0.3895, 0.25, 0.3984, 0.3786, 0.3242, 0.3454, 0.3637, 0.3454, 0.3637, 0.3786, 0.3242, 0.1992, 0.1105, 0.25, 0.1016, 0.25, 0.1016, 0.1992, 0.1105, 0.1992, 0.3895, 0.1546, 0.3637, 0.1546, 0.3637, 0.1992, 0.3895, 0.25, 0.1016, 0.3008, 0.1105, 0.3008, 0.1105, 0.25, 0.1016, 0.1546, 0.3637, 0.1214, 0.3242, 0.1214, 0.3242, 0.1546, 0.3637, 0.3008, 0.1105, 0.3454, 0.1363, 0.3454, 0.1363, 0.3008, 0.1105, 0.1214, 0.3242, 0.1038, 0.2758, 0.1038, 0.2758, 0.1214, 0.3242, 0.3454, 0.1363, 0.3786, 0.1758, 0.3786, 0.1758, 0.3454, 0.1363, 0.1038, 0.2758, 0.1038, 0.2242, 0.1038, 0.2242, 0.1038, 0.2758, 0.3786, 0.1758, 0.3962, 0.2242, 0.3962, 0.2242, 0.3786, 0.1758, 0.1038, 0.2242, 0.1214, 0.1758, 0.1214, 0.1758, 0.1038, 0.2242, 0.3008, 0.3895, 0.25, 0.3984, 0.25, 0.3984, 0.3008, 0.3895, 0.3962, 0.2242, 0.3962, 0.2758, 0.3962, 0.2758, 0.3962, 0.2242, 0.1214, 0.1758, 0.1546, 0.1363, 0.1546, 0.1363, 0.1214, 0.1758, 0.3454, 0.3637, 0.3008, 0.3895, 0.3008, 0.3895, 0.3454, 0.3637, 0.3962, 0.2758, 0.3786, 0.3242, 0.3786, 0.3242, 0.3962, 0.2758, 0.3008, 0.3895, 0.25, 0.3984, 0.25, 0.2884, 0.2631, 0.2861, 0.25, 0.2116, 0.2369, 0.2139, 0.2369, 0.2139, 0.25, 0.2116, 0.1992, 0.3895, 0.1546, 0.3637, 0.2253, 0.2794, 0.2369, 0.2861, 0.2122, 0.2567, 0.1038, 0.2758, 0.1038, 0.2758, 0.2122, 0.2567, 0.1214, 0.3242, 0.1038, 0.2758, 0.2122, 0.2567, 0.2167, 0.2692, 0.1214, 0.3242, 0.2167, 0.2692, 0.2167, 0.2692, 0.1214, 0.3242, 0.1038, 0.2242, 0.1214, 0.1758, 0.2167, 0.2308, 0.2122, 0.2433, 0.1546, 0.3637, 0.1214, 0.3242, 0.1214, 0.3242, 0.1546, 0.3637, 0.1546, 0.1363, 0.1992, 0.1105, 0.2369, 0.2139, 0.2253, 0.2206, 0.2747, 0.2794, 0.3454, 0.3637, 0.3454, 0.3637, 0.2747, 0.2794, 0.25, 0.1016, 0.3008, 0.1105, 0.2631, 0.2139, 0.25, 0.2116, 0.2253, 0.2206, 0.2167, 0.2308, 0.2167, 0.2308, 0.2253, 0.2206, 0.3454, 0.1363, 0.3786, 0.1758, 0.2833, 0.2308, 0.2747, 0.2206, 0.2253, 0.2794, 0.1546, 0.3637, 0.1546, 0.3637, 0.2253, 0.2794, 0.3962, 0.2242, 0.3962, 0.2758, 0.2878, 0.2567, 0.2878, 0.2433, 0.3786, 0.3242, 0.2833, 0.2692, 0.2833, 0.2692, 0.3786, 0.3242, 0.3786, 0.3242, 0.3454, 0.3637, 0.2747, 0.2794, 0.2833, 0.2692, 0.3962, 0.2758, 0.3786, 0.3242, 0.3786, 0.3242, 0.3962, 0.2758, 0.25, 0.3984, 0.1992, 0.3895, 0.2369, 0.2861, 0.25, 0.2884, 0.1546, 0.3637, 0.1214, 0.3242, 0.2167, 0.2692, 0.2253, 0.2794, 0.1038, 0.2758, 0.1038, 0.2242, 0.2122, 0.2433, 0.2122, 0.2567, 0.1214, 0.1758, 0.1546, 0.1363, 0.2253, 0.2206, 0.2167, 0.2308, 0.1992, 0.1105, 0.25, 0.1016, 0.25, 0.2116, 0.2369, 0.2139, 0.3008, 0.1105, 0.3454, 0.1363, 0.2747, 0.2206, 0.2631, 0.2139, 0.3786, 0.1758, 0.3962, 0.2242, 0.2878, 0.2433, 0.2833, 0.2308, 0.3962, 0.2758, 0.3786, 0.3242, 0.2833, 0.2692, 0.2878, 0.2567, 0.3454, 0.3637, 0.3008, 0.3895, 0.2631, 0.2861, 0.2747, 0.2794, 0.1038, 0.2758, 0.1038, 0.2242, 0.1038, 0.2242, 0.1038, 0.2758, 0.1038, 0.2242, 0.2122, 0.2433, 0.2122, 0.2433, 0.1038, 0.2242, 0.2167, 0.2308, 0.1214, 0.1758, 0.1214, 0.1758, 0.2167, 0.2308, 0.2747, 0.2206, 0.2631, 0.2139, 0.2631, 0.2139, 0.2747, 0.2206, 0.1214, 0.1758, 0.1546, 0.1363, 0.1546, 0.1363, 0.1214, 0.1758, 0.1546, 0.1363, 0.2253, 0.2206, 0.2253, 0.2206, 0.1546, 0.1363, 0.2369, 0.2139, 0.1992, 0.1105, 0.1992, 0.1105, 0.2369, 0.2139, 0.2878, 0.2433, 0.2833, 0.2308, 0.2833, 0.2308, 0.2878, 0.2433, 0.1992, 0.1105, 0.25, 0.1016, 0.25, 0.1016, 0.1992, 0.1105, 0.2631, 0.2861, 0.2747, 0.2794, 0.2747, 0.2794, 0.2631, 0.2861, 0.25, 0.1016, 0.25, 0.2116, 0.25, 0.2116, 0.25, 0.1016, 0.2369, 0.2861, 0.25, 0.2884, 0.25, 0.2884, 0.2369, 0.2861, 0.2631, 0.2139, 0.3008, 0.1105, 0.3008, 0.1105, 0.2631, 0.2139, 0.2833, 0.2692, 0.2878, 0.2567, 0.2878, 0.2567, 0.2833, 0.2692, 0.3008, 0.1105, 0.3454, 0.1363, 0.3454, 0.1363, 0.3008, 0.1105, 0.3454, 0.1363, 0.2747, 0.2206, 0.2747, 0.2206, 0.3454, 0.1363, 0.2167, 0.2692, 0.2253, 0.2794, 0.2253, 0.2794, 0.2167, 0.2692, 0.2833, 0.2308, 0.3786, 0.1758, 0.3786, 0.1758, 0.2833, 0.2308, 0.3008, 0.3895, 0.2631, 0.2861, 0.2631, 0.2861, 0.3008, 0.3895, 0.3786, 0.1758, 0.3962, 0.2242, 0.3962, 0.2242, 0.3786, 0.1758, 0.3962, 0.2242, 0.2878, 0.2433, 0.2878, 0.2433, 0.3962, 0.2242, 0.3454, 0.3637, 0.3008, 0.3895, 0.3008, 0.3895, 0.3454, 0.3637, 0.25, 0.2884, 0.25, 0.3984, 0.25, 0.3984, 0.25, 0.2884, 0.2122, 0.2433, 0.2122, 0.2567, 0.2122, 0.2567, 0.2122, 0.2433, 0.2878, 0.2567, 0.3962, 0.2758, 0.3962, 0.2758, 0.2878, 0.2567, 0.25, 0.3984, 0.1992, 0.3895, 0.1992, 0.3895, 0.25, 0.3984, 0.1992, 0.3895, 0.2369, 0.2861, 0.2369, 0.2861, 0.1992, 0.3895, 0.2631, 0.2861, 0.25, 0.2884, 0.2369, 0.2861, 0.2253, 0.2794, 0.2167, 0.2692, 0.2122, 0.2567, 0.2122, 0.2433, 0.2167, 0.2308, 0.2253, 0.2206, 0.2369, 0.2139, 0.25, 0.2116, 0.2631, 0.2139, 0.2747, 0.2206, 0.2833, 0.2308, 0.2878, 0.2433, 0.2878, 0.2567, 0.2833, 0.2692, 0.2747, 0.2794, 0.2122, 0.2567, 0.2122, 0.2433, 0.2122, 0.2433, 0.2122, 0.2567, 0.2833, 0.2308, 0.2878, 0.2433, 0.2878, 0.2433, 0.2833, 0.2308, 0.2122, 0.2433, 0.2167, 0.2308, 0.2167, 0.2308, 0.2122, 0.2433, 0.2631, 0.2861, 0.25, 0.2884, 0.25, 0.2884, 0.2631, 0.2861, 0.2878, 0.2433, 0.2878, 0.2567, 0.2878, 0.2567, 0.2878, 0.2433, 0.2167, 0.2308, 0.2253, 0.2206, 0.2253, 0.2206, 0.2167, 0.2308, 0.2747, 0.2794, 0.2631, 0.2861, 0.2631, 0.2861, 0.2747, 0.2794, 0.2878, 0.2567, 0.2833, 0.2692, 0.2833, 0.2692, 0.2878, 0.2567, 0.2253, 0.2206, 0.2369, 0.2139, 0.2369, 0.2139, 0.2253, 0.2206, 0.25, 0.2884, 0.2369, 0.2861, 0.2369, 0.2861, 0.25, 0.2884, 0.2833, 0.2692, 0.2747, 0.2794, 0.2747, 0.2794, 0.2833, 0.2692, 0.2369, 0.2139, 0.25, 0.2116, 0.25, 0.2116, 0.2369, 0.2139, 0.2369, 0.2861, 0.2253, 0.2794, 0.2253, 0.2794, 0.2369, 0.2861, 0.25, 0.2116, 0.2631, 0.2139, 0.2631, 0.2139, 0.25, 0.2116, 0.2253, 0.2794, 0.2167, 0.2692, 0.2167, 0.2692, 0.2253, 0.2794, 0.2631, 0.2139, 0.2747, 0.2206, 0.2747, 0.2206, 0.2631, 0.2139, 0.2167, 0.2692, 0.2122, 0.2567, 0.2122, 0.2567, 0.2167, 0.2692, 1.0, 0.5, 0.9444, 0.5, 0.9444, 1.0, 1.0, 1.0, 0.9444, 0.5, 0.8889, 0.5, 0.8889, 1.0, 0.9444, 1.0, 0.8889, 0.5, 0.8333, 0.5, 0.8333, 1.0, 0.8889, 1.0, 0.8333, 0.5, 0.7778, 0.5, 0.7778, 1.0, 0.8333, 1.0, 0.7778, 0.5, 0.7222, 0.5, 0.7222, 1.0, 0.7778, 1.0, 0.7222, 0.5, 0.6667, 0.5, 0.6667, 1.0, 0.7222, 1.0, 0.6667, 0.5, 0.6111, 0.5, 0.6111, 1.0, 0.6667, 1.0, 0.6111, 0.5, 0.5556, 0.5, 0.5556, 1.0, 0.6111, 1.0, 0.5556, 0.5, 0.5, 0.5, 0.5, 1.0, 0.5556, 1.0, 0.5, 0.5, 0.4444, 0.5, 0.4444, 1.0, 0.5, 1.0, 0.4444, 0.5, 0.3889, 0.5, 0.3889, 1.0, 0.4444, 1.0, 0.3889, 0.5, 0.3333, 0.5, 0.3333, 1.0, 0.3889, 1.0, 0.3333, 0.5, 0.2778, 0.5, 0.2778, 1.0, 0.3333, 1.0, 0.2778, 0.5, 0.2222, 0.5, 0.2222, 1.0, 0.2778, 1.0, 0.2222, 0.5, 0.1667, 0.5, 0.1667, 1.0, 0.2222, 1.0, 0.1667, 0.5, 0.1111, 0.5, 0.1111, 1.0, 0.1667, 1.0, 0.1546, 0.1363, 0.1546, 0.1363, 0.1992, 0.1105, 0.1992, 0.1105, 0.1111, 0.5, 0.05556, 0.5, 0.05556, 1.0, 0.1111, 1.0, 0.05556, 0.5, -1.863e-07, 0.5, -1.863e-07, 1.0, 0.05556, 1.0, 0.75, 0.49, 0.6679, 0.4755, 0.5957, 0.4339, 0.5422, 0.37, 0.5136, 0.2917, 0.5136, 0.2083, 0.5422, 0.13, 0.5957, 0.06615, 0.6679, 0.02447, 0.75, 0.01, 0.8321, 0.02447, 0.9043, 0.06615, 0.9578, 0.13, 0.9864, 0.2083, 0.9864, 0.2917, 0.9578, 0.37, 0.9043, 0.4339, 0.8321, 0.4755, 0.3321, 0.4755, 0.3008, 0.3895, 0.25, 0.3984, 0.25, 0.49, 0.25, 0.49, 0.25, 0.3984, 0.1992, 0.3895, 0.1679, 0.4755, 0.1679, 0.4755, 0.1992, 0.3895, 0.1546, 0.3637, 0.09573, 0.4339, 0.09573, 0.4339, 0.1546, 0.3637, 0.1214, 0.3242, 0.04215, 0.37, 0.04215, 0.37, 0.1214, 0.3242, 0.1038, 0.2758, 0.01365, 0.2917, 0.01365, 0.2917, 0.1038, 0.2758, 0.1038, 0.2242, 0.01365, 0.2083, 0.01365, 0.2083, 0.1038, 0.2242, 0.1214, 0.1758, 0.04215, 0.13, 0.04215, 0.13, 0.1214, 0.1758, 0.1546, 0.1363, 0.09573, 0.06615, 0.09573, 0.06615, 0.1546, 0.1363, 0.1992, 0.1105, 0.1679, 0.02447, 0.1679, 0.02447, 0.1992, 0.1105, 0.25, 0.1016, 0.25, 0.01, 0.25, 0.01, 0.25, 0.1016, 0.3008, 0.1105, 0.3321, 0.02447, 0.3321, 0.02447, 0.3008, 0.1105, 0.3454, 0.1363, 0.4043, 0.06615, 0.4043, 0.06615, 0.3454, 0.1363, 0.3786, 0.1758, 0.4578, 0.13, 0.4578, 0.13, 0.3786, 0.1758, 0.3962, 0.2242, 0.4864, 0.2083, 0.4864, 0.2083, 0.3962, 0.2242, 0.3962, 0.2758, 0.4864, 0.2917, 0.4864, 0.2917, 0.3962, 0.2758, 0.3786, 0.3242, 0.4578, 0.37, 0.4578, 0.37, 0.3786, 0.3242, 0.3454, 0.3637, 0.4043, 0.4339, 0.4043, 0.4339, 0.3454, 0.3637, 0.3008, 0.3895, 0.3321, 0.4755, 0.2747, 0.2206, 0.2747, 0.2206, 0.2833, 0.2308, 0.2833, 0.2308, 0.25, 0.3984, 0.25, 0.3984, 0.1992, 0.3895, 0.1992, 0.3895, 0.3786, 0.3242, 0.3786, 0.3242, 0.3454, 0.3637, 0.3454, 0.3637, 0.1992, 0.1105, 0.1992, 0.1105, 0.25, 0.1016, 0.25, 0.1016, 0.1992, 0.3895, 0.1992, 0.3895, 0.1546, 0.3637, 0.1546, 0.3637, 0.25, 0.1016, 0.25, 0.1016, 0.3008, 0.1105, 0.3008, 0.1105, 0.1546, 0.3637, 0.1546, 0.3637, 0.1214, 0.3242, 0.1214, 0.3242, 0.3008, 0.1105, 0.3008, 0.1105, 0.3454, 0.1363, 0.3454, 0.1363, 0.1214, 0.3242, 0.1214, 0.3242, 0.1038, 0.2758, 0.1038, 0.2758, 0.3454, 0.1363, 0.3454, 0.1363, 0.3786, 0.1758, 0.3786, 0.1758, 0.1038, 0.2758, 0.1038, 0.2758, 0.1038, 0.2242, 0.1038, 0.2242, 0.3786, 0.1758, 0.3786, 0.1758, 0.3962, 0.2242, 0.3962, 0.2242, 0.1038, 0.2242, 0.1038, 0.2242, 0.1214, 0.1758, 0.1214, 0.1758, 0.3008, 0.3895, 0.3008, 0.3895, 0.25, 0.3984, 0.25, 0.3984, 0.3962, 0.2242, 0.3962, 0.2242, 0.3962, 0.2758, 0.3962, 0.2758, 0.1214, 0.1758, 0.1214, 0.1758, 0.1546, 0.1363, 0.1546, 0.1363, 0.3454, 0.3637, 0.3454, 0.3637, 0.3008, 0.3895, 0.3008, 0.3895, 0.3962, 0.2758, 0.3962, 0.2758, 0.3786, 0.3242, 0.3786, 0.3242, 0.3008, 0.3895, 0.2631, 0.2861, 0.25, 0.2884, 0.25, 0.3984, 0.25, 0.2116, 0.25, 0.2116, 0.2369, 0.2139, 0.2369, 0.2139, 0.1992, 0.3895, 0.2369, 0.2861, 0.2253, 0.2794, 0.1546, 0.3637, 0.2122, 0.2567, 0.2122, 0.2567, 0.1038, 0.2758, 0.1038, 0.2758, 0.1214, 0.3242, 0.2167, 0.2692, 0.2122, 0.2567, 0.1038, 0.2758, 0.1214, 0.3242, 0.1214, 0.3242, 0.2167, 0.2692, 0.2167, 0.2692, 0.1038, 0.2242, 0.2122, 0.2433, 0.2167, 0.2308, 0.1214, 0.1758, 0.1546, 0.3637, 0.1546, 0.3637, 0.1214, 0.3242, 0.1214, 0.3242, 0.1546, 0.1363, 0.2253, 0.2206, 0.2369, 0.2139, 0.1992, 0.1105, 0.2747, 0.2794, 0.2747, 0.2794, 0.3454, 0.3637, 0.3454, 0.3637, 0.25, 0.1016, 0.25, 0.2116, 0.2631, 0.2139, 0.3008, 0.1105, 0.2253, 0.2206, 0.2253, 0.2206, 0.2167, 0.2308, 0.2167, 0.2308, 0.3454, 0.1363, 0.2747, 0.2206, 0.2833, 0.2308, 0.3786, 0.1758, 0.2253, 0.2794, 0.2253, 0.2794, 0.1546, 0.3637, 0.1546, 0.3637, 0.3962, 0.2242, 0.2878, 0.2433, 0.2878, 0.2567, 0.3962, 0.2758, 0.3786, 0.3242, 0.3786, 0.3242, 0.2833, 0.2692, 0.2833, 0.2692, 0.3786, 0.3242, 0.2833, 0.2692, 0.2747, 0.2794, 0.3454, 0.3637, 0.3962, 0.2758, 0.3962, 0.2758, 0.3786, 0.3242, 0.3786, 0.3242, 0.25, 0.3984, 0.25, 0.2884, 0.2369, 0.2861, 0.1992, 0.3895, 0.1546, 0.3637, 0.2253, 0.2794, 0.2167, 0.2692, 0.1214, 0.3242, 0.1038, 0.2758, 0.2122, 0.2567, 0.2122, 0.2433, 0.1038, 0.2242, 0.1214, 0.1758, 0.2167, 0.2308, 0.2253, 0.2206, 0.1546, 0.1363, 0.1992, 0.1105, 0.2369, 0.2139, 0.25, 0.2116, 0.25, 0.1016, 0.3008, 0.1105, 0.2631, 0.2139, 0.2747, 0.2206, 0.3454, 0.1363, 0.3786, 0.1758, 0.2833, 0.2308, 0.2878, 0.2433, 0.3962, 0.2242, 0.3962, 0.2758, 0.2878, 0.2567, 0.2833, 0.2692, 0.3786, 0.3242, 0.3454, 0.3637, 0.2747, 0.2794, 0.2631, 0.2861, 0.3008, 0.3895, 0.1038, 0.2758, 0.1038, 0.2758, 0.1038, 0.2242, 0.1038, 0.2242, 0.1038, 0.2242, 0.1038, 0.2242, 0.2122, 0.2433, 0.2122, 0.2433, 0.2167, 0.2308, 0.2167, 0.2308, 0.1214, 0.1758, 0.1214, 0.1758, 0.2747, 0.2206, 0.2747, 0.2206, 0.2631, 0.2139, 0.2631, 0.2139, 0.1214, 0.1758, 0.1214, 0.1758, 0.1546, 0.1363, 0.1546, 0.1363, 0.1546, 0.1363, 0.1546, 0.1363, 0.2253, 0.2206, 0.2253, 0.2206, 0.2369, 0.2139, 0.2369, 0.2139, 0.1992, 0.1105, 0.1992, 0.1105, 0.2878, 0.2433, 0.2878, 0.2433, 0.2833, 0.2308, 0.2833, 0.2308, 0.1992, 0.1105, 0.1992, 0.1105, 0.25, 0.1016, 0.25, 0.1016, 0.2631, 0.2861, 0.2631, 0.2861, 0.2747, 0.2794, 0.2747, 0.2794, 0.25, 0.1016, 0.25, 0.1016, 0.25, 0.2116, 0.25, 0.2116, 0.2369, 0.2861, 0.2369, 0.2861, 0.25, 0.2884, 0.25, 0.2884, 0.2631, 0.2139, 0.2631, 0.2139, 0.3008, 0.1105, 0.3008, 0.1105, 0.2833, 0.2692, 0.2833, 0.2692, 0.2878, 0.2567, 0.2878, 0.2567, 0.3008, 0.1105, 0.3008, 0.1105, 0.3454, 0.1363, 0.3454, 0.1363, 0.3454, 0.1363, 0.3454, 0.1363, 0.2747, 0.2206, 0.2747, 0.2206, 0.2167, 0.2692, 0.2167, 0.2692, 0.2253, 0.2794, 0.2253, 0.2794, 0.2833, 0.2308, 0.2833, 0.2308, 0.3786, 0.1758, 0.3786, 0.1758, 0.3008, 0.3895, 0.3008, 0.3895, 0.2631, 0.2861, 0.2631, 0.2861, 0.3786, 0.1758, 0.3786, 0.1758, 0.3962, 0.2242, 0.3962, 0.2242, 0.3962, 0.2242, 0.3962, 0.2242, 0.2878, 0.2433, 0.2878, 0.2433, 0.3454, 0.3637, 0.3454, 0.3637, 0.3008, 0.3895, 0.3008, 0.3895, 0.25, 0.2884, 0.25, 0.2884, 0.25, 0.3984, 0.25, 0.3984, 0.2122, 0.2433, 0.2122, 0.2433, 0.2122, 0.2567, 0.2122, 0.2567, 0.2878, 0.2567, 0.2878, 0.2567, 0.3962, 0.2758, 0.3962, 0.2758, 0.25, 0.3984, 0.25, 0.3984, 0.1992, 0.3895, 0.1992, 0.3895, 0.1992, 0.3895, 0.1992, 0.3895, 0.2369, 0.2861, 0.2369, 0.2861, 0.2631, 0.2861, 0.2747, 0.2794, 0.2833, 0.2692, 0.2878, 0.2567, 0.2878, 0.2433, 0.2833, 0.2308, 0.2747, 0.2206, 0.2631, 0.2139, 0.25, 0.2116, 0.2369, 0.2139, 0.2253, 0.2206, 0.2167, 0.2308, 0.2122, 0.2433, 0.2122, 0.2567, 0.2167, 0.2692, 0.2253, 0.2794, 0.2369, 0.2861, 0.25, 0.2884, 0.2122, 0.2567, 0.2122, 0.2567, 0.2122, 0.2433, 0.2122, 0.2433, 0.2833, 0.2308, 0.2833, 0.2308, 0.2878, 0.2433, 0.2878, 0.2433, 0.2122, 0.2433, 0.2122, 0.2433, 0.2167, 0.2308, 0.2167, 0.2308, 0.2631, 0.2861, 0.2631, 0.2861, 0.25, 0.2884, 0.25, 0.2884, 0.2878, 0.2433, 0.2878, 0.2433, 0.2878, 0.2567, 0.2878, 0.2567, 0.2167, 0.2308, 0.2167, 0.2308, 0.2253, 0.2206, 0.2253, 0.2206, 0.2747, 0.2794, 0.2747, 0.2794, 0.2631, 0.2861, 0.2631, 0.2861, 0.2878, 0.2567, 0.2878, 0.2567, 0.2833, 0.2692, 0.2833, 0.2692, 0.2253, 0.2206, 0.2253, 0.2206, 0.2369, 0.2139, 0.2369, 0.2139, 0.25, 0.2884, 0.25, 0.2884, 0.2369, 0.2861, 0.2369, 0.2861, 0.2833, 0.2692, 0.2833, 0.2692, 0.2747, 0.2794, 0.2747, 0.2794, 0.2369, 0.2139, 0.2369, 0.2139, 0.25, 0.2116, 0.25, 0.2116, 0.2369, 0.2861, 0.2369, 0.2861, 0.2253, 0.2794, 0.2253, 0.2794, 0.25, 0.2116, 0.25, 0.2116, 0.2631, 0.2139, 0.2631, 0.2139, 0.2253, 0.2794, 0.2253, 0.2794, 0.2167, 0.2692, 0.2167, 0.2692, 0.2631, 0.2139, 0.2631, 0.2139, 0.2747, 0.2206, 0.2747, 0.2206, 0.2167, 0.2692, 0.2167, 0.2692, 0.2122, 0.2567, 0.2122, 0.2567, 1.0, 0.5, 1.0, 1.0, 0.9444, 1.0, 0.9444, 0.5, 0.9444, 0.5, 0.9444, 1.0, 0.8889, 1.0, 0.8889, 0.5, 0.8889, 0.5, 0.8889, 1.0, 0.8333, 1.0, 0.8333, 0.5, 0.8333, 0.5, 0.8333, 1.0, 0.7778, 1.0, 0.7778, 0.5, 0.7778, 0.5, 0.7778, 1.0, 0.7222, 1.0, 0.7222, 0.5, 0.7222, 0.5, 0.7222, 1.0, 0.6667, 1.0, 0.6667, 0.5, 0.6667, 0.5, 0.6667, 1.0, 0.6111, 1.0, 0.6111, 0.5, 0.6111, 0.5, 0.6111, 1.0, 0.5556, 1.0, 0.5556, 0.5, 0.5556, 0.5, 0.5556, 1.0, 0.5, 1.0, 0.5, 0.5, 0.5, 0.5, 0.5, 1.0, 0.4444, 1.0, 0.4444, 0.5, 0.4444, 0.5, 0.4444, 1.0, 0.3889, 1.0, 0.3889, 0.5, 0.3889, 0.5, 0.3889, 1.0, 0.3333, 1.0, 0.3333, 0.5, 0.3333, 0.5, 0.3333, 1.0, 0.2778, 1.0, 0.2778, 0.5, 0.2778, 0.5, 0.2778, 1.0, 0.2222, 1.0, 0.2222, 0.5, 0.2222, 0.5, 0.2222, 1.0, 0.1667, 1.0, 0.1667, 0.5, 0.1667, 0.5, 0.1667, 1.0, 0.1111, 1.0, 0.1111, 0.5, 0.1546, 0.1363, 0.1992, 0.1105, 0.1992, 0.1105, 0.1546, 0.1363, 0.1111, 0.5, 0.1111, 1.0, 0.05556, 1.0, 0.05556, 0.5, 0.05556, 0.5, 0.05556, 1.0, -1.863e-07, 1.0, -1.863e-07, 0.5, 0.75, 0.49, 0.8321, 0.4755, 0.9043, 0.4339, 0.9578, 0.37, 0.9864, 0.2917, 0.9864, 0.2083, 0.9578, 0.13, 0.9043, 0.06615, 0.8321, 0.02447, 0.75, 0.01, 0.6679, 0.02447, 0.5957, 0.06615, 0.5422, 0.13, 0.5136, 0.2083, 0.5136, 0.2917, 0.5422, 0.37, 0.5957, 0.4339, 0.6679, 0.4755, 0.3321, 0.4755, 0.25, 0.49, 0.25, 0.3984, 0.3008, 0.3895, 0.25, 0.49, 0.1679, 0.4755, 0.1992, 0.3895, 0.25, 0.3984, 0.1679, 0.4755, 0.09573, 0.4339, 0.1546, 0.3637, 0.1992, 0.3895, 0.09573, 0.4339, 0.04215, 0.37, 0.1214, 0.3242, 0.1546, 0.3637, 0.04215, 0.37, 0.01365, 0.2917, 0.1038, 0.2758, 0.1214, 0.3242, 0.01365, 0.2917, 0.01365, 0.2083, 0.1038, 0.2242, 0.1038, 0.2758, 0.01365, 0.2083, 0.04215, 0.13, 0.1214, 0.1758, 0.1038, 0.2242, 0.04215, 0.13, 0.09573, 0.06615, 0.1546, 0.1363, 0.1214, 0.1758, 0.09573, 0.06615, 0.1679, 0.02447, 0.1992, 0.1105, 0.1546, 0.1363, 0.1679, 0.02447, 0.25, 0.01, 0.25, 0.1016, 0.1992, 0.1105, 0.25, 0.01, 0.3321, 0.02447, 0.3008, 0.1105, 0.25, 0.1016, 0.3321, 0.02447, 0.4043, 0.06615, 0.3454, 0.1363, 0.3008, 0.1105, 0.4043, 0.06615, 0.4578, 0.13, 0.3786, 0.1758, 0.3454, 0.1363, 0.4578, 0.13, 0.4864, 0.2083, 0.3962, 0.2242, 0.3786, 0.1758, 0.4864, 0.2083, 0.4864, 0.2917, 0.3962, 0.2758, 0.3962, 0.2242, 0.4864, 0.2917, 0.4578, 0.37, 0.3786, 0.3242, 0.3962, 0.2758, 0.4578, 0.37, 0.4043, 0.4339, 0.3454, 0.3637, 0.3786, 0.3242, 0.4043, 0.4339, 0.3321, 0.4755, 0.3008, 0.3895, 0.3454, 0.3637, 0.2747, 0.2206, 0.2833, 0.2308, 0.2833, 0.2308, 0.2747, 0.2206, 0.25, 0.3984, 0.1992, 0.3895, 0.1992, 0.3895, 0.25, 0.3984, 0.3786, 0.3242, 0.3454, 0.3637, 0.3454, 0.3637, 0.3786, 0.3242, 0.1992, 0.1105, 0.25, 0.1016, 0.25, 0.1016, 0.1992, 0.1105, 0.1992, 0.3895, 0.1546, 0.3637, 0.1546, 0.3637, 0.1992, 0.3895, 0.25, 0.1016, 0.3008, 0.1105, 0.3008, 0.1105, 0.25, 0.1016, 0.1546, 0.3637, 0.1214, 0.3242, 0.1214, 0.3242, 0.1546, 0.3637, 0.3008, 0.1105, 0.3454, 0.1363, 0.3454, 0.1363, 0.3008, 0.1105, 0.1214, 0.3242, 0.1038, 0.2758, 0.1038, 0.2758, 0.1214, 0.3242, 0.3454, 0.1363, 0.3786, 0.1758, 0.3786, 0.1758, 0.3454, 0.1363, 0.1038, 0.2758, 0.1038, 0.2242, 0.1038, 0.2242, 0.1038, 0.2758, 0.3786, 0.1758, 0.3962, 0.2242, 0.3962, 0.2242, 0.3786, 0.1758, 0.1038, 0.2242, 0.1214, 0.1758, 0.1214, 0.1758, 0.1038, 0.2242, 0.3008, 0.3895, 0.25, 0.3984, 0.25, 0.3984, 0.3008, 0.3895, 0.3962, 0.2242, 0.3962, 0.2758, 0.3962, 0.2758, 0.3962, 0.2242, 0.1214, 0.1758, 0.1546, 0.1363, 0.1546, 0.1363, 0.1214, 0.1758, 0.3454, 0.3637, 0.3008, 0.3895, 0.3008, 0.3895, 0.3454, 0.3637, 0.3962, 0.2758, 0.3786, 0.3242, 0.3786, 0.3242, 0.3962, 0.2758, 0.3008, 0.3895, 0.25, 0.3984, 0.25, 0.2884, 0.2631, 0.2861, 0.25, 0.2116, 0.2369, 0.2139, 0.2369, 0.2139, 0.25, 0.2116, 0.1992, 0.3895, 0.1546, 0.3637, 0.2253, 0.2794, 0.2369, 0.2861, 0.2122, 0.2567, 0.1038, 0.2758, 0.1038, 0.2758, 0.2122, 0.2567, 0.1214, 0.3242, 0.1038, 0.2758, 0.2122, 0.2567, 0.2167, 0.2692, 0.1214, 0.3242, 0.2167, 0.2692, 0.2167, 0.2692, 0.1214, 0.3242, 0.1038, 0.2242, 0.1214, 0.1758, 0.2167, 0.2308, 0.2122, 0.2433, 0.1546, 0.3637, 0.1214, 0.3242, 0.1214, 0.3242, 0.1546, 0.3637, 0.1546, 0.1363, 0.1992, 0.1105, 0.2369, 0.2139, 0.2253, 0.2206, 0.2747, 0.2794, 0.3454, 0.3637, 0.3454, 0.3637, 0.2747, 0.2794, 0.25, 0.1016, 0.3008, 0.1105, 0.2631, 0.2139, 0.25, 0.2116, 0.2253, 0.2206, 0.2167, 0.2308, 0.2167, 0.2308, 0.2253, 0.2206, 0.3454, 0.1363, 0.3786, 0.1758, 0.2833, 0.2308, 0.2747, 0.2206, 0.2253, 0.2794, 0.1546, 0.3637, 0.1546, 0.3637, 0.2253, 0.2794, 0.3962, 0.2242, 0.3962, 0.2758, 0.2878, 0.2567, 0.2878, 0.2433, 0.3786, 0.3242, 0.2833, 0.2692, 0.2833, 0.2692, 0.3786, 0.3242, 0.3786, 0.3242, 0.3454, 0.3637, 0.2747, 0.2794, 0.2833, 0.2692, 0.3962, 0.2758, 0.3786, 0.3242, 0.3786, 0.3242, 0.3962, 0.2758, 0.25, 0.3984, 0.1992, 0.3895, 0.2369, 0.2861, 0.25, 0.2884, 0.1546, 0.3637, 0.1214, 0.3242, 0.2167, 0.2692, 0.2253, 0.2794, 0.1038, 0.2758, 0.1038, 0.2242, 0.2122, 0.2433, 0.2122, 0.2567, 0.1214, 0.1758, 0.1546, 0.1363, 0.2253, 0.2206, 0.2167, 0.2308, 0.1992, 0.1105, 0.25, 0.1016, 0.25, 0.2116, 0.2369, 0.2139, 0.3008, 0.1105, 0.3454, 0.1363, 0.2747, 0.2206, 0.2631, 0.2139, 0.3786, 0.1758, 0.3962, 0.2242, 0.2878, 0.2433, 0.2833, 0.2308, 0.3962, 0.2758, 0.3786, 0.3242, 0.2833, 0.2692, 0.2878, 0.2567, 0.3454, 0.3637, 0.3008, 0.3895, 0.2631, 0.2861, 0.2747, 0.2794, 0.1038, 0.2758, 0.1038, 0.2242, 0.1038, 0.2242, 0.1038, 0.2758, 0.1038, 0.2242, 0.2122, 0.2433, 0.2122, 0.2433, 0.1038, 0.2242, 0.2167, 0.2308, 0.1214, 0.1758, 0.1214, 0.1758, 0.2167, 0.2308, 0.2747, 0.2206, 0.2631, 0.2139, 0.2631, 0.2139, 0.2747, 0.2206, 0.1214, 0.1758, 0.1546, 0.1363, 0.1546, 0.1363, 0.1214, 0.1758, 0.1546, 0.1363, 0.2253, 0.2206, 0.2253, 0.2206, 0.1546, 0.1363, 0.2369, 0.2139, 0.1992, 0.1105, 0.1992, 0.1105, 0.2369, 0.2139, 0.2878, 0.2433, 0.2833, 0.2308, 0.2833, 0.2308, 0.2878, 0.2433, 0.1992, 0.1105, 0.25, 0.1016, 0.25, 0.1016, 0.1992, 0.1105, 0.2631, 0.2861, 0.2747, 0.2794, 0.2747, 0.2794, 0.2631, 0.2861, 0.25, 0.1016, 0.25, 0.2116, 0.25, 0.2116, 0.25, 0.1016, 0.2369, 0.2861, 0.25, 0.2884, 0.25, 0.2884, 0.2369, 0.2861, 0.2631, 0.2139, 0.3008, 0.1105, 0.3008, 0.1105, 0.2631, 0.2139, 0.2833, 0.2692, 0.2878, 0.2567, 0.2878, 0.2567, 0.2833, 0.2692, 0.3008, 0.1105, 0.3454, 0.1363, 0.3454, 0.1363, 0.3008, 0.1105, 0.3454, 0.1363, 0.2747, 0.2206, 0.2747, 0.2206, 0.3454, 0.1363, 0.2167, 0.2692, 0.2253, 0.2794, 0.2253, 0.2794, 0.2167, 0.2692, 0.2833, 0.2308, 0.3786, 0.1758, 0.3786, 0.1758, 0.2833, 0.2308, 0.3008, 0.3895, 0.2631, 0.2861, 0.2631, 0.2861, 0.3008, 0.3895, 0.3786, 0.1758, 0.3962, 0.2242, 0.3962, 0.2242, 0.3786, 0.1758, 0.3962, 0.2242, 0.2878, 0.2433, 0.2878, 0.2433, 0.3962, 0.2242, 0.3454, 0.3637, 0.3008, 0.3895, 0.3008, 0.3895, 0.3454, 0.3637, 0.25, 0.2884, 0.25, 0.3984, 0.25, 0.3984, 0.25, 0.2884, 0.2122, 0.2433, 0.2122, 0.2567, 0.2122, 0.2567, 0.2122, 0.2433, 0.2878, 0.2567, 0.3962, 0.2758, 0.3962, 0.2758, 0.2878, 0.2567, 0.25, 0.3984, 0.1992, 0.3895, 0.1992, 0.3895, 0.25, 0.3984, 0.1992, 0.3895, 0.2369, 0.2861, 0.2369, 0.2861, 0.1992, 0.3895, 0.2631, 0.2861, 0.25, 0.2884, 0.2369, 0.2861, 0.2253, 0.2794, 0.2167, 0.2692, 0.2122, 0.2567, 0.2122, 0.2433, 0.2167, 0.2308, 0.2253, 0.2206, 0.2369, 0.2139, 0.25, 0.2116, 0.2631, 0.2139, 0.2747, 0.2206, 0.2833, 0.2308, 0.2878, 0.2433, 0.2878, 0.2567, 0.2833, 0.2692, 0.2747, 0.2794, 0.2122, 0.2567, 0.2122, 0.2433, 0.2122, 0.2433, 0.2122, 0.2567, 0.2833, 0.2308, 0.2878, 0.2433, 0.2878, 0.2433, 0.2833, 0.2308, 0.2122, 0.2433, 0.2167, 0.2308, 0.2167, 0.2308, 0.2122, 0.2433, 0.2631, 0.2861, 0.25, 0.2884, 0.25, 0.2884, 0.2631, 0.2861, 0.2878, 0.2433, 0.2878, 0.2567, 0.2878, 0.2567, 0.2878, 0.2433, 0.2167, 0.2308, 0.2253, 0.2206, 0.2253, 0.2206, 0.2167, 0.2308, 0.2747, 0.2794, 0.2631, 0.2861, 0.2631, 0.2861, 0.2747, 0.2794, 0.2878, 0.2567, 0.2833, 0.2692, 0.2833, 0.2692, 0.2878, 0.2567, 0.2253, 0.2206, 0.2369, 0.2139, 0.2369, 0.2139, 0.2253, 0.2206, 0.25, 0.2884, 0.2369, 0.2861, 0.2369, 0.2861, 0.25, 0.2884, 0.2833, 0.2692, 0.2747, 0.2794, 0.2747, 0.2794, 0.2833, 0.2692, 0.2369, 0.2139, 0.25, 0.2116, 0.25, 0.2116, 0.2369, 0.2139, 0.2369, 0.2861, 0.2253, 0.2794, 0.2253, 0.2794, 0.2369, 0.2861, 0.25, 0.2116, 0.2631, 0.2139, 0.2631, 0.2139, 0.25, 0.2116, 0.2253, 0.2794, 0.2167, 0.2692, 0.2167, 0.2692, 0.2253, 0.2794, 0.2631, 0.2139, 0.2747, 0.2206, 0.2747, 0.2206, 0.2631, 0.2139, 0.2167, 0.2692, 0.2122, 0.2567, 0.2122, 0.2567, 0.2167, 0.2692, 1.0, 0.5, 0.9444, 0.5, 0.9444, 1.0, 1.0, 1.0, 0.9444, 0.5, 0.8889, 0.5, 0.8889, 1.0, 0.9444, 1.0, 0.8889, 0.5, 0.8333, 0.5, 0.8333, 1.0, 0.8889, 1.0, 0.8333, 0.5, 0.7778, 0.5, 0.7778, 1.0, 0.8333, 1.0, 0.7778, 0.5, 0.7222, 0.5, 0.7222, 1.0, 0.7778, 1.0, 0.7222, 0.5, 0.6667, 0.5, 0.6667, 1.0, 0.7222, 1.0, 0.6667, 0.5, 0.6111, 0.5, 0.6111, 1.0, 0.6667, 1.0, 0.6111, 0.5, 0.5556, 0.5, 0.5556, 1.0, 0.6111, 1.0, 0.5556, 0.5, 0.5, 0.5, 0.5, 1.0, 0.5556, 1.0, 0.5, 0.5, 0.4444, 0.5, 0.4444, 1.0, 0.5, 1.0, 0.4444, 0.5, 0.3889, 0.5, 0.3889, 1.0, 0.4444, 1.0, 0.3889, 0.5, 0.3333, 0.5, 0.3333, 1.0, 0.3889, 1.0, 0.3333, 0.5, 0.2778, 0.5, 0.2778, 1.0, 0.3333, 1.0, 0.2778, 0.5, 0.2222, 0.5, 0.2222, 1.0, 0.2778, 1.0, 0.2222, 0.5, 0.1667, 0.5, 0.1667, 1.0, 0.2222, 1.0, 0.1667, 0.5, 0.1111, 0.5, 0.1111, 1.0, 0.1667, 1.0, 0.1546, 0.1363, 0.1546, 0.1363, 0.1992, 0.1105, 0.1992, 0.1105, 0.1111, 0.5, 0.05556, 0.5, 0.05556, 1.0, 0.1111, 1.0, 0.05556, 0.5, -1.863e-07, 0.5, -1.863e-07, 1.0, 0.05556, 1.0, 0.75, 0.49, 0.6679, 0.4755, 0.5957, 0.4339, 0.5422, 0.37, 0.5136, 0.2917, 0.5136, 0.2083, 0.5422, 0.13, 0.5957, 0.06615, 0.6679, 0.02447, 0.75, 0.01, 0.8321, 0.02447, 0.9043, 0.06615, 0.9578, 0.13, 0.9864, 0.2083, 0.9864, 0.2917, 0.9578, 0.37, 0.9043, 0.4339, 0.8321, 0.4755, 0.3321, 0.4755, 0.3008, 0.3895, 0.25, 0.3984, 0.25, 0.49, 0.25, 0.49, 0.25, 0.3984, 0.1992, 0.3895, 0.1679, 0.4755, 0.1679, 0.4755, 0.1992, 0.3895, 0.1546, 0.3637, 0.09573, 0.4339, 0.09573, 0.4339, 0.1546, 0.3637, 0.1214, 0.3242, 0.04215, 0.37, 0.04215, 0.37, 0.1214, 0.3242, 0.1038, 0.2758, 0.01365, 0.2917, 0.01365, 0.2917, 0.1038, 0.2758, 0.1038, 0.2242, 0.01365, 0.2083, 0.01365, 0.2083, 0.1038, 0.2242, 0.1214, 0.1758, 0.04215, 0.13, 0.04215, 0.13, 0.1214, 0.1758, 0.1546, 0.1363, 0.09573, 0.06615, 0.09573, 0.06615, 0.1546, 0.1363, 0.1992, 0.1105, 0.1679, 0.02447, 0.1679, 0.02447, 0.1992, 0.1105, 0.25, 0.1016, 0.25, 0.01, 0.25, 0.01, 0.25, 0.1016, 0.3008, 0.1105, 0.3321, 0.02447, 0.3321, 0.02447, 0.3008, 0.1105, 0.3454, 0.1363, 0.4043, 0.06615, 0.4043, 0.06615, 0.3454, 0.1363, 0.3786, 0.1758, 0.4578, 0.13, 0.4578, 0.13, 0.3786, 0.1758, 0.3962, 0.2242, 0.4864, 0.2083, 0.4864, 0.2083, 0.3962, 0.2242, 0.3962, 0.2758, 0.4864, 0.2917, 0.4864, 0.2917, 0.3962, 0.2758, 0.3786, 0.3242, 0.4578, 0.37, 0.4578, 0.37, 0.3786, 0.3242, 0.3454, 0.3637, 0.4043, 0.4339, 0.4043, 0.4339, 0.3454, 0.3637, 0.3008, 0.3895, 0.3321, 0.4755, 0.2747, 0.2206, 0.2747, 0.2206, 0.2833, 0.2308, 0.2833, 0.2308, 0.25, 0.3984, 0.25, 0.3984, 0.1992, 0.3895, 0.1992, 0.3895, 0.3786, 0.3242, 0.3786, 0.3242, 0.3454, 0.3637, 0.3454, 0.3637, 0.1992, 0.1105, 0.1992, 0.1105, 0.25, 0.1016, 0.25, 0.1016, 0.1992, 0.3895, 0.1992, 0.3895, 0.1546, 0.3637, 0.1546, 0.3637, 0.25, 0.1016, 0.25, 0.1016, 0.3008, 0.1105, 0.3008, 0.1105, 0.1546, 0.3637, 0.1546, 0.3637, 0.1214, 0.3242, 0.1214, 0.3242, 0.3008, 0.1105, 0.3008, 0.1105, 0.3454, 0.1363, 0.3454, 0.1363, 0.1214, 0.3242, 0.1214, 0.3242, 0.1038, 0.2758, 0.1038, 0.2758, 0.3454, 0.1363, 0.3454, 0.1363, 0.3786, 0.1758, 0.3786, 0.1758, 0.1038, 0.2758, 0.1038, 0.2758, 0.1038, 0.2242, 0.1038, 0.2242, 0.3786, 0.1758, 0.3786, 0.1758, 0.3962, 0.2242, 0.3962, 0.2242, 0.1038, 0.2242, 0.1038, 0.2242, 0.1214, 0.1758, 0.1214, 0.1758, 0.3008, 0.3895, 0.3008, 0.3895, 0.25, 0.3984, 0.25, 0.3984, 0.3962, 0.2242, 0.3962, 0.2242, 0.3962, 0.2758, 0.3962, 0.2758, 0.1214, 0.1758, 0.1214, 0.1758, 0.1546, 0.1363, 0.1546, 0.1363, 0.3454, 0.3637, 0.3454, 0.3637, 0.3008, 0.3895, 0.3008, 0.3895, 0.3962, 0.2758, 0.3962, 0.2758, 0.3786, 0.3242, 0.3786, 0.3242, 0.3008, 0.3895, 0.2631, 0.2861, 0.25, 0.2884, 0.25, 0.3984, 0.25, 0.2116, 0.25, 0.2116, 0.2369, 0.2139, 0.2369, 0.2139, 0.1992, 0.3895, 0.2369, 0.2861, 0.2253, 0.2794, 0.1546, 0.3637, 0.2122, 0.2567, 0.2122, 0.2567, 0.1038, 0.2758, 0.1038, 0.2758, 0.1214, 0.3242, 0.2167, 0.2692, 0.2122, 0.2567, 0.1038, 0.2758, 0.1214, 0.3242, 0.1214, 0.3242, 0.2167, 0.2692, 0.2167, 0.2692, 0.1038, 0.2242, 0.2122, 0.2433, 0.2167, 0.2308, 0.1214, 0.1758, 0.1546, 0.3637, 0.1546, 0.3637, 0.1214, 0.3242, 0.1214, 0.3242, 0.1546, 0.1363, 0.2253, 0.2206, 0.2369, 0.2139, 0.1992, 0.1105, 0.2747, 0.2794, 0.2747, 0.2794, 0.3454, 0.3637, 0.3454, 0.3637, 0.25, 0.1016, 0.25, 0.2116, 0.2631, 0.2139, 0.3008, 0.1105, 0.2253, 0.2206, 0.2253, 0.2206, 0.2167, 0.2308, 0.2167, 0.2308, 0.3454, 0.1363, 0.2747, 0.2206, 0.2833, 0.2308, 0.3786, 0.1758, 0.2253, 0.2794, 0.2253, 0.2794, 0.1546, 0.3637, 0.1546, 0.3637, 0.3962, 0.2242, 0.2878, 0.2433, 0.2878, 0.2567, 0.3962, 0.2758, 0.3786, 0.3242, 0.3786, 0.3242, 0.2833, 0.2692, 0.2833, 0.2692, 0.3786, 0.3242, 0.2833, 0.2692, 0.2747, 0.2794, 0.3454, 0.3637, 0.3962, 0.2758, 0.3962, 0.2758, 0.3786, 0.3242, 0.3786, 0.3242, 0.25, 0.3984, 0.25, 0.2884, 0.2369, 0.2861, 0.1992, 0.3895, 0.1546, 0.3637, 0.2253, 0.2794, 0.2167, 0.2692, 0.1214, 0.3242, 0.1038, 0.2758, 0.2122, 0.2567, 0.2122, 0.2433, 0.1038, 0.2242, 0.1214, 0.1758, 0.2167, 0.2308, 0.2253, 0.2206, 0.1546, 0.1363, 0.1992, 0.1105, 0.2369, 0.2139, 0.25, 0.2116, 0.25, 0.1016, 0.3008, 0.1105, 0.2631, 0.2139, 0.2747, 0.2206, 0.3454, 0.1363, 0.3786, 0.1758, 0.2833, 0.2308, 0.2878, 0.2433, 0.3962, 0.2242, 0.3962, 0.2758, 0.2878, 0.2567, 0.2833, 0.2692, 0.3786, 0.3242, 0.3454, 0.3637, 0.2747, 0.2794, 0.2631, 0.2861, 0.3008, 0.3895, 0.1038, 0.2758, 0.1038, 0.2758, 0.1038, 0.2242, 0.1038, 0.2242, 0.1038, 0.2242, 0.1038, 0.2242, 0.2122, 0.2433, 0.2122, 0.2433, 0.2167, 0.2308, 0.2167, 0.2308, 0.1214, 0.1758, 0.1214, 0.1758, 0.2747, 0.2206, 0.2747, 0.2206, 0.2631, 0.2139, 0.2631, 0.2139, 0.1214, 0.1758, 0.1214, 0.1758, 0.1546, 0.1363, 0.1546, 0.1363, 0.1546, 0.1363, 0.1546, 0.1363, 0.2253, 0.2206, 0.2253, 0.2206, 0.2369, 0.2139, 0.2369, 0.2139, 0.1992, 0.1105, 0.1992, 0.1105, 0.2878, 0.2433, 0.2878, 0.2433, 0.2833, 0.2308, 0.2833, 0.2308, 0.1992, 0.1105, 0.1992, 0.1105, 0.25, 0.1016, 0.25, 0.1016, 0.2631, 0.2861, 0.2631, 0.2861, 0.2747, 0.2794, 0.2747, 0.2794, 0.25, 0.1016, 0.25, 0.1016, 0.25, 0.2116, 0.25, 0.2116, 0.2369, 0.2861, 0.2369, 0.2861, 0.25, 0.2884, 0.25, 0.2884, 0.2631, 0.2139, 0.2631, 0.2139, 0.3008, 0.1105, 0.3008, 0.1105, 0.2833, 0.2692, 0.2833, 0.2692, 0.2878, 0.2567, 0.2878, 0.2567, 0.3008, 0.1105, 0.3008, 0.1105, 0.3454, 0.1363, 0.3454, 0.1363, 0.3454, 0.1363, 0.3454, 0.1363, 0.2747, 0.2206, 0.2747, 0.2206, 0.2167, 0.2692, 0.2167, 0.2692, 0.2253, 0.2794, 0.2253, 0.2794, 0.2833, 0.2308, 0.2833, 0.2308, 0.3786, 0.1758, 0.3786, 0.1758, 0.3008, 0.3895, 0.3008, 0.3895, 0.2631, 0.2861, 0.2631, 0.2861, 0.3786, 0.1758, 0.3786, 0.1758, 0.3962, 0.2242, 0.3962, 0.2242, 0.3962, 0.2242, 0.3962, 0.2242, 0.2878, 0.2433, 0.2878, 0.2433, 0.3454, 0.3637, 0.3454, 0.3637, 0.3008, 0.3895, 0.3008, 0.3895, 0.25, 0.2884, 0.25, 0.2884, 0.25, 0.3984, 0.25, 0.3984, 0.2122, 0.2433, 0.2122, 0.2433, 0.2122, 0.2567, 0.2122, 0.2567, 0.2878, 0.2567, 0.2878, 0.2567, 0.3962, 0.2758, 0.3962, 0.2758, 0.25, 0.3984, 0.25, 0.3984, 0.1992, 0.3895, 0.1992, 0.3895, 0.1992, 0.3895, 0.1992, 0.3895, 0.2369, 0.2861, 0.2369, 0.2861, 0.2631, 0.2861, 0.2747, 0.2794, 0.2833, 0.2692, 0.2878, 0.2567, 0.2878, 0.2433, 0.2833, 0.2308, 0.2747, 0.2206, 0.2631, 0.2139, 0.25, 0.2116, 0.2369, 0.2139, 0.2253, 0.2206, 0.2167, 0.2308, 0.2122, 0.2433, 0.2122, 0.2567, 0.2167, 0.2692, 0.2253, 0.2794, 0.2369, 0.2861, 0.25, 0.2884, 0.2122, 0.2567, 0.2122, 0.2567, 0.2122, 0.2433, 0.2122, 0.2433, 0.2833, 0.2308, 0.2833, 0.2308, 0.2878, 0.2433, 0.2878, 0.2433, 0.2122, 0.2433, 0.2122, 0.2433, 0.2167, 0.2308, 0.2167, 0.2308, 0.2631, 0.2861, 0.2631, 0.2861, 0.25, 0.2884, 0.25, 0.2884, 0.2878, 0.2433, 0.2878, 0.2433, 0.2878, 0.2567, 0.2878, 0.2567, 0.2167, 0.2308, 0.2167, 0.2308, 0.2253, 0.2206, 0.2253, 0.2206, 0.2747, 0.2794, 0.2747, 0.2794, 0.2631, 0.2861, 0.2631, 0.2861, 0.2878, 0.2567, 0.2878, 0.2567, 0.2833, 0.2692, 0.2833, 0.2692, 0.2253, 0.2206, 0.2253, 0.2206, 0.2369, 0.2139, 0.2369, 0.2139, 0.25, 0.2884, 0.25, 0.2884, 0.2369, 0.2861, 0.2369, 0.2861, 0.2833, 0.2692, 0.2833, 0.2692, 0.2747, 0.2794, 0.2747, 0.2794, 0.2369, 0.2139, 0.2369, 0.2139, 0.25, 0.2116, 0.25, 0.2116, 0.2369, 0.2861, 0.2369, 0.2861, 0.2253, 0.2794, 0.2253, 0.2794, 0.25, 0.2116, 0.25, 0.2116, 0.2631, 0.2139, 0.2631, 0.2139, 0.2253, 0.2794, 0.2253, 0.2794, 0.2167, 0.2692, 0.2167, 0.2692, 0.2631, 0.2139, 0.2631, 0.2139, 0.2747, 0.2206, 0.2747, 0.2206, 0.2167, 0.2692, 0.2167, 0.2692, 0.2122, 0.2567, 0.2122, 0.2567])
me_cube_001.materials.append(mat_material)
me_cube_001.materials.append(mat_material_009)
me_cube_001.materials.append(mat_material_002)
me_cube_001.materials.append(mat_material_004)
me_cube_001.materials.append(mat_material_006)
me_cube_001.materials.append(mat_material_005)
me_cube_001.materials.append(mat_material_007)
me_cube_001.materials.append(mat_material_008)
me_cube_001.materials.append(mat_material_010)
me_cube_001.update()

# ---- objects
ob_cube = bpy.data.objects.new('Cube', me_cube_001)
ob_camera = bpy.data.objects.new('Camera', cam_camera)
ob_light = bpy.data.objects.new('Light', light_light)

# ---- transforms, parenting, visibility, modifiers, constraints
ob_cube.location = (2.384e-07, -0.4734, 0.276)
ob_camera.location = (7.359, 4.97, 6.907)
ob_camera.rotation_euler = (-0.4615, 0.8149, -4.637e-08)
ob_camera.lock_rotations_4d = False
ob_camera.empty_display_type = 'ARROWS'
ob_camera.color = (0.0, 0.0, 0.0, 0.0)
ob_camera.display_type = 'WIRE'
ob_camera.lineart.crease_threshold = 0.0
ob_light.location = (4.076, 6.431, -0.6861)
ob_light.rotation_euler = (2.4, 1.27, 3.329)
ob_light.lock_rotations_4d = False
ob_light.empty_display_type = 'ARROWS'
ob_light.color = (0.0, 0.0, 0.0, 0.0)
ob_light.lineart.crease_threshold = 0.0

# ---- collection membership
col_car1_001.objects.link(ob_cube)
col_car1_001.objects.link(ob_camera)
col_car1_001.objects.link(ob_light)

# ---- scene / render settings (as saved in the file)
scene.camera = ob_camera
scene.frame_start = 1; scene.frame_end = 250; scene.frame_set(61)
scene.render.engine = 'BLENDER_EEVEE_NEXT'
bpy.context.view_layer.update()
